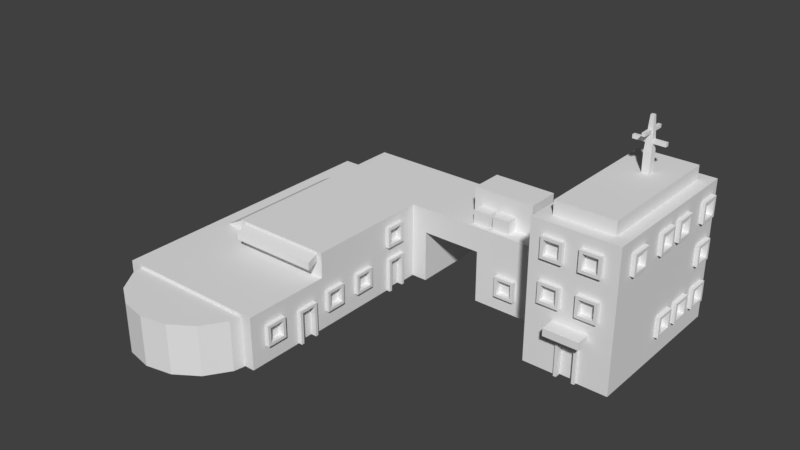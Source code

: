# Source: bigHouseA.blend  (saved by Blender 2.79.0; exported with 4.5.12 LTS)
import bpy
from mathutils import Matrix  # noqa: F401  (used for matrix-valued properties, if any)

bpy.ops.wm.read_factory_settings(use_empty=True)
scene = bpy.context.scene
scene.name = 'Scene'

# ---- collections
col_collection_1 = bpy.data.collections.new('Collection 1'); scene.collection.children.link(col_collection_1)

# ---- world
world_world = bpy.data.worlds.new('World'); scene.world = world_world
world_world.color = (0.05088, 0.05088, 0.05088)
world_world.use_sun_shadow = False
world_world.sun_shadow_jitter_overblur = 0.0
world_world.cycles.sampling_method = 'MANUAL'

# ---- meshes
me_cube_006 = bpy.data.meshes.new('Cube.006')
me_cube_006.from_pydata([(-1.0, 1.0, 0.0), (-1.0, 1.0, 2.0), (1.0, 1.0, 0.0), (1.0, 1.0, 2.0), (-1.0, -1.0, 0.0), (-1.0, -1.0, 2.0), (1.0, -1.0, 0.0), (1.0, -1.0, 2.0), (-3.325, 1.0, 0.0), (-3.325, 1.0, 2.0), (-3.325, -1.0, 2.0), (-3.325, -1.0, 0.0), (-5.961, 1.0, 0.0), (-5.961, 1.0, 2.0), (-5.961, -1.0, 2.0), (-2.909, 1.0, 2.0), (-3.325, -4.29, 2.0), (-3.325, -4.29, 0.0), (-5.961, -4.29, 2.0), (-2.909, 1.0, 0.0), (3.17, 1.0, 2.0), (3.17, 1.0, 0.0), (3.17, -1.0, 0.0), (3.17, -1.0, 2.0), (1.0, -2.416, 2.0), (1.0, -2.416, 0.0), (3.17, -2.416, 2.0), (3.17, -2.416, 0.0), (1.0, 1.818, 2.0), (1.0, 1.818, 0.0), (3.17, 1.818, 2.0), (3.17, 1.818, 0.0), (-1.0, 1.0, 1.353), (1.0, 1.0, 1.353), (1.0, -1.0, 1.353), (-1.0, -1.0, 1.353), (-3.325, 1.0, 1.353), (-3.325, -1.0, 1.353), (-5.961, 1.0, 1.353), (-5.961, -1.0, 1.353), (-3.325, -4.29, 1.353), (-5.961, -4.29, 1.353), (3.17, 1.0, 1.353), (3.17, -1.0, 1.353), (1.0, -2.416, 1.353), (3.17, -2.416, 1.353), (1.0, 1.818, 1.353), (3.17, 1.818, 1.353), (-3.325, -6.545, 1.353), (-3.325, -6.545, 0.0), (-5.961, -6.545, 1.353), (-5.961, -6.545, 0.0), (-7.338, -1.0, 1.353), (-7.338, -1.0, 0.0), (-7.338, 1.0, 0.0), (-7.338, -4.29, 1.353), (-7.338, -4.29, 0.0), (-7.338, 1.0, 1.353), (-7.338, -6.545, 1.353), (-7.338, -6.545, 0.0), (1.327, 1.0, 3.616), (1.327, -1.0, 3.616), (2.843, 1.0, 3.616), (2.843, -1.0, 3.616), (1.327, -2.089, 3.616), (2.843, -2.089, 3.616), (2.843, 1.49, 3.616), (1.327, 1.49, 3.616), (1.0, 1.0, 3.616), (1.0, -1.0, 3.616), (3.17, 1.0, 3.616), (3.17, -1.0, 3.616), (1.0, -2.416, 3.616), (3.17, -2.416, 3.616), (3.17, 1.818, 3.616), (1.0, 1.818, 3.616), (1.327, -1.0, 3.969), (2.843, -1.0, 3.969), (2.843, 1.0, 3.969), (1.327, 1.0, 3.969), (1.327, -2.089, 3.969), (2.843, -2.089, 3.969), (2.843, 1.49, 3.969), (1.327, 1.49, 3.969), (-2.909, -1.0, 0.0), (-2.909, -1.0, 2.0), (-2.909, -1.0, 1.353), (-2.909, 1.0, 1.353), (-1.348, 1.0, 2.0), (-1.348, -1.0, 2.0), (-1.348, 1.0, 1.353), (-1.348, -1.0, 1.353), (-1.348, -1.0, 0.0), (-1.348, 1.0, 0.0), (-3.529, -6.143, -0.01617), (-3.529, -6.143, 1.276), (-3.664, -6.825, -0.01617), (-3.664, -6.825, 1.276), (-4.051, -7.404, -0.01617), (-4.051, -7.404, 1.276), (-4.63, -7.791, -0.01617), (-4.63, -7.791, 1.276), (-5.313, -7.927, -0.01617), (-5.313, -7.927, 1.276), (-5.995, -7.791, -0.01617), (-5.995, -7.791, 1.276), (-6.574, -7.404, -0.01617), (-6.574, -7.404, 1.276), (-6.961, -6.825, -0.01617), (-6.961, -6.825, 1.276), (-7.097, -6.143, -0.01617), (-7.097, -6.143, 1.276), (-6.961, -5.46, -0.01617), (-6.961, -5.46, 1.276), (-6.574, -4.881, -0.01617), (-6.574, -4.881, 1.276), (-5.995, -4.494, -0.01617), (-5.995, -4.494, 1.276), (-5.313, -4.359, -0.01617), (-5.313, -4.359, 1.276), (-4.63, -4.494, -0.01617), (-4.63, -4.494, 1.276), (-4.051, -4.881, -0.01617), (-4.051, -4.881, 1.276), (-3.664, -5.46, -0.01617), (-3.664, -5.46, 1.276), (-1.771, 0.3201, 1.912), (-1.771, 0.3201, 2.791), (-0.1363, 0.3201, 1.912), (-0.1363, 0.3201, 2.791), (-1.771, -0.558, 1.912), (-1.771, -0.558, 2.791), (-0.1363, -0.558, 1.912), (-0.1363, -0.558, 2.791), (-6.773, -0.337, 0.7009), (-7.191, -0.337, 1.256), (-5.365, -0.337, 1.531), (-5.868, -0.337, 1.935), (-6.773, -3.793, 0.7009), (-7.191, -3.793, 1.256), (-5.365, -3.793, 1.531), (-5.868, -3.793, 1.935), (3.047, -1.439, 2.763), (3.047, -1.439, 3.3), (3.274, -1.514, 2.838), (3.274, -1.514, 3.224), (3.047, -1.976, 2.763), (3.047, -1.976, 3.3), (3.274, -1.901, 2.838), (3.274, -1.901, 3.224), (3.274, -1.439, 3.3), (3.274, -1.439, 2.763), (3.274, -1.976, 2.763), (3.274, -1.976, 3.3), (3.121, -1.514, 3.224), (3.121, -1.514, 2.838), (3.121, -1.901, 2.838), (3.121, -1.901, 3.224), (3.047, -0.2883, 2.763), (3.047, -0.2883, 3.3), (3.274, -0.3634, 2.838), (3.274, -0.3634, 3.224), (3.047, -0.825, 2.763), (3.047, -0.825, 3.3), (3.274, -0.75, 2.838), (3.274, -0.75, 3.224), (3.274, -0.2883, 3.3), (3.274, -0.2883, 2.763), (3.274, -0.825, 2.763), (3.274, -0.825, 3.3), (3.121, -0.3634, 3.224), (3.121, -0.3634, 2.838), (3.121, -0.75, 2.838), (3.121, -0.75, 3.224), (3.047, 0.494, 2.763), (3.047, 0.494, 3.3), (3.274, 0.4189, 2.838), (3.274, 0.4189, 3.224), (3.047, -0.04267, 2.763), (3.047, -0.04267, 3.3), (3.274, 0.03242, 2.838), (3.274, 0.03242, 3.224), (3.274, 0.494, 3.3), (3.274, 0.494, 2.763), (3.274, -0.04267, 2.763), (3.274, -0.04267, 3.3), (3.121, 0.4189, 3.224), (3.121, 0.4189, 2.838), (3.121, 0.03242, 2.838), (3.121, 0.03242, 3.224), (3.047, 1.638, 2.763), (3.047, 1.638, 3.3), (3.274, 1.563, 2.838), (3.274, 1.563, 3.224), (3.047, 1.102, 2.763), (3.047, 1.102, 3.3), (3.274, 1.177, 2.838), (3.274, 1.177, 3.224), (3.274, 1.638, 3.3), (3.274, 1.638, 2.763), (3.274, 1.102, 2.763), (3.274, 1.102, 3.3), (3.121, 1.563, 3.224), (3.121, 1.563, 2.838), (3.121, 1.177, 2.838), (3.121, 1.177, 3.224), (3.047, 1.638, 0.558), (3.047, 1.638, 1.095), (3.274, 1.563, 0.6331), (3.274, 1.563, 1.02), (3.047, 1.102, 0.558), (3.047, 1.102, 1.095), (3.274, 1.177, 0.6331), (3.274, 1.177, 1.02), (3.274, 1.638, 1.095), (3.274, 1.638, 0.558), (3.274, 1.102, 0.558), (3.274, 1.102, 1.095), (3.121, 1.563, 1.02), (3.121, 1.563, 0.6331), (3.121, 1.177, 0.6331), (3.121, 1.177, 1.02), (3.047, 0.8044, 0.558), (3.047, 0.8044, 1.095), (3.274, 0.7293, 0.6331), (3.274, 0.7293, 1.02), (3.047, 0.2677, 0.558), (3.047, 0.2677, 1.095), (3.274, 0.3428, 0.6331), (3.274, 0.3428, 1.02), (3.274, 0.8044, 1.095), (3.274, 0.8044, 0.558), (3.274, 0.2677, 0.558), (3.274, 0.2677, 1.095), (3.121, 0.7293, 1.02), (3.121, 0.7293, 0.6331), (3.121, 0.3428, 0.6331), (3.121, 0.3428, 1.02), (3.047, 0.03495, 0.558), (3.047, 0.03495, 1.095), (3.274, -0.04013, 0.6331), (3.274, -0.04013, 1.02), (3.047, -0.5017, 0.558), (3.047, -0.5017, 1.095), (3.274, -0.4267, 0.6331), (3.274, -0.4267, 1.02), (3.274, 0.03495, 1.095), (3.274, 0.03495, 0.558), (3.274, -0.5017, 0.558), (3.274, -0.5017, 1.095), (3.121, -0.04013, 1.02), (3.121, -0.04013, 0.6331), (3.121, -0.4267, 0.6331), (3.121, -0.4267, 1.02), (3.047, 1.638, 1.677), (3.047, 1.638, 2.213), (3.274, 1.563, 1.752), (3.274, 1.563, 2.138), (3.047, 1.102, 1.677), (3.047, 1.102, 2.213), (3.274, 1.177, 1.752), (3.274, 1.177, 2.138), (3.274, 1.638, 2.213), (3.274, 1.638, 1.677), (3.274, 1.102, 1.677), (3.274, 1.102, 2.213), (3.121, 1.563, 2.138), (3.121, 1.563, 1.752), (3.121, 1.177, 1.752), (3.121, 1.177, 2.138), (-3.452, -2.661, 0.4428), (-3.452, -2.661, 0.9795), (-3.224, -2.736, 0.5179), (-3.224, -2.736, 0.9044), (-3.452, -3.198, 0.4428), (-3.452, -3.198, 0.9795), (-3.224, -3.123, 0.5179), (-3.224, -3.123, 0.9044), (-3.224, -2.661, 0.9795), (-3.224, -2.661, 0.4428), (-3.224, -3.198, 0.4428), (-3.224, -3.198, 0.9795), (-3.378, -2.736, 0.9044), (-3.378, -2.736, 0.5179), (-3.378, -3.123, 0.5179), (-3.378, -3.123, 0.9044), (-3.452, -3.67, 0.4428), (-3.452, -3.67, 0.9795), (-3.224, -3.745, 0.5179), (-3.224, -3.745, 0.9044), (-3.452, -4.207, 0.4428), (-3.452, -4.207, 0.9795), (-3.224, -4.132, 0.5179), (-3.224, -4.132, 0.9044), (-3.224, -3.67, 0.9795), (-3.224, -3.67, 0.4428), (-3.224, -4.207, 0.4428), (-3.224, -4.207, 0.9795), (-3.378, -3.745, 0.9044), (-3.378, -3.745, 0.5179), (-3.378, -4.132, 0.5179), (-3.378, -4.132, 0.9044), (1.861, -2.291, 2.763), (1.861, -2.291, 3.3), (1.786, -2.519, 2.838), (1.786, -2.519, 3.224), (1.324, -2.291, 2.763), (1.324, -2.291, 3.3), (1.399, -2.519, 2.838), (1.399, -2.519, 3.224), (1.861, -2.519, 3.3), (1.861, -2.519, 2.763), (1.324, -2.519, 2.763), (1.324, -2.519, 3.3), (1.786, -2.365, 3.224), (1.786, -2.365, 2.838), (1.399, -2.365, 2.838), (1.399, -2.365, 3.224), (1.861, -2.291, 1.677), (1.861, -2.291, 2.213), (1.786, -2.519, 1.752), (1.786, -2.519, 2.138), (1.324, -2.291, 1.677), (1.324, -2.291, 2.213), (1.399, -2.519, 1.752), (1.399, -2.519, 2.138), (1.861, -2.519, 2.213), (1.861, -2.519, 1.677), (1.324, -2.519, 1.677), (1.324, -2.519, 2.213), (1.786, -2.365, 2.138), (1.786, -2.365, 1.752), (1.399, -2.365, 1.752), (1.399, -2.365, 2.138), (2.798, -2.291, 2.763), (2.798, -2.291, 3.3), (2.723, -2.519, 2.838), (2.723, -2.519, 3.224), (2.262, -2.291, 2.763), (2.262, -2.291, 3.3), (2.337, -2.519, 2.838), (2.337, -2.519, 3.224), (2.798, -2.519, 3.3), (2.798, -2.519, 2.763), (2.262, -2.519, 2.763), (2.262, -2.519, 3.3), (2.723, -2.365, 3.224), (2.723, -2.365, 2.838), (2.337, -2.365, 2.838), (2.337, -2.365, 3.224), (2.798, -2.291, 1.677), (2.798, -2.291, 2.213), (2.723, -2.519, 1.752), (2.723, -2.519, 2.138), (2.262, -2.291, 1.677), (2.262, -2.291, 2.213), (2.337, -2.519, 1.752), (2.337, -2.519, 2.138), (2.798, -2.519, 2.213), (2.798, -2.519, 1.677), (2.262, -2.519, 1.677), (2.262, -2.519, 2.213), (2.723, -2.365, 2.138), (2.723, -2.365, 1.752), (2.337, -2.365, 1.752), (2.337, -2.365, 2.138), (-3.452, -4.586, 0.0), (-3.452, -4.586, 0.8822), (-3.224, -4.661, 0.0), (-3.224, -4.661, 0.8071), (-3.452, -5.122, 0.0), (-3.452, -5.122, 0.8822), (-3.224, -5.047, 0.0), (-3.224, -5.047, 0.8071), (-3.224, -4.586, 0.8822), (-3.224, -4.586, 0.0), (-3.224, -5.122, 0.0), (-3.224, -5.122, 0.8822), (-3.378, -4.661, 0.8071), (-3.378, -4.661, 0.0), (-3.378, -5.047, 0.0), (-3.378, -5.047, 0.8071), (-3.452, -5.594, 0.4428), (-3.452, -5.594, 0.9795), (-3.224, -5.669, 0.5179), (-3.224, -5.669, 0.9044), (-3.452, -6.131, 0.4428), (-3.452, -6.131, 0.9795), (-3.224, -6.056, 0.5179), (-3.224, -6.056, 0.9044), (-3.224, -5.594, 0.9795), (-3.224, -5.594, 0.4428), (-3.224, -6.131, 0.4428), (-3.224, -6.131, 0.9795), (-3.378, -5.669, 0.9044), (-3.378, -5.669, 0.5179), (-3.378, -6.056, 0.5179), (-3.378, -6.056, 0.9044), (2.391, -2.263, -3.095e-08), (2.391, -2.263, 0.8822), (2.316, -2.491, -3.095e-08), (2.316, -2.491, 0.8071), (1.854, -2.263, -3.095e-08), (1.854, -2.263, 0.8822), (1.929, -2.491, -3.095e-08), (1.929, -2.491, 0.8071), (2.391, -2.491, 0.8822), (2.391, -2.491, -3.095e-08), (1.854, -2.491, -3.095e-08), (1.854, -2.491, 0.8822), (2.316, -2.337, 0.8071), (2.316, -2.337, -3.095e-08), (1.929, -2.337, -3.095e-08), (1.929, -2.337, 0.8071), (-3.452, -1.503, 1.223), (-3.452, -1.503, 1.759), (-3.224, -1.578, 1.298), (-3.224, -1.578, 1.684), (-3.452, -2.039, 1.223), (-3.452, -2.039, 1.759), (-3.224, -1.964, 1.298), (-3.224, -1.964, 1.684), (-3.224, -1.503, 1.759), (-3.224, -1.503, 1.223), (-3.224, -2.039, 1.223), (-3.224, -2.039, 1.759), (-3.378, -1.578, 1.684), (-3.378, -1.578, 1.298), (-3.378, -1.964, 1.298), (-3.378, -1.964, 1.684), (-3.378, -1.934, 0.8071), (-3.378, -1.934, 0.0), (-3.378, -1.548, 0.0), (-3.378, -1.548, 0.8071), (-3.224, -2.01, 0.8822), (-3.224, -2.01, 0.0), (-3.224, -1.473, 0.0), (-3.224, -1.473, 0.8822), (-3.224, -1.934, 0.8071), (-3.224, -1.934, 0.0), (-3.452, -2.01, 0.8822), (-3.452, -2.01, 0.0), (-3.224, -1.548, 0.8071), (-3.224, -1.548, 0.0), (-3.452, -1.473, 0.8822), (-3.452, -1.473, 0.0), (-0.2093, -0.8851, 0.4049), (-0.2093, -0.8851, 0.9416), (-0.2843, -1.113, 0.48), (-0.2843, -1.113, 0.8665), (-0.746, -0.8851, 0.4049), (-0.746, -0.8851, 0.9416), (-0.6709, -1.113, 0.48), (-0.6709, -1.113, 0.8665), (-0.2093, -1.113, 0.9416), (-0.2093, -1.113, 0.4049), (-0.746, -1.113, 0.4049), (-0.746, -1.113, 0.9416), (-0.2843, -0.9591, 0.8665), (-0.2843, -0.9591, 0.48), (-0.6709, -0.9591, 0.48), (-0.6709, -0.9591, 0.8665), (0.7087, -0.8851, 0.4049), (0.7087, -0.8851, 0.9416), (0.6336, -1.113, 0.48), (0.6336, -1.113, 0.8665), (0.172, -0.8851, 0.4049), (0.172, -0.8851, 0.9416), (0.2471, -1.113, 0.48), (0.2471, -1.113, 0.8665), (0.7087, -1.113, 0.9416), (0.7087, -1.113, 0.4049), (0.172, -1.113, 0.4049), (0.172, -1.113, 0.9416), (0.6336, -0.9591, 0.8665), (0.6336, -0.9591, 0.48), (0.2471, -0.9591, 0.48), (0.2471, -0.9591, 0.8665), (-5.774, -4.602, 1.654), (-5.774, -4.602, 1.847), (-5.798, -4.214, 1.785), (-5.798, -4.214, 1.977), (-3.43, -4.602, 1.654), (-3.43, -4.602, 1.847), (-3.453, -4.214, 1.785), (-3.453, -4.214, 1.977), (-1.57, -0.4437, 1.912), (-1.57, -0.4437, 2.354), (-1.123, -0.4437, 1.912), (-1.123, -0.4437, 2.354), (-1.57, -0.8656, 1.912), (-1.57, -0.8656, 2.354), (-1.123, -0.8656, 1.912), (-1.123, -0.8656, 2.354), (-1.026, -0.4437, 1.912), (-1.026, -0.4437, 2.354), (-0.5784, -0.4437, 1.912), (-0.5784, -0.4437, 2.354), (-1.026, -0.8656, 1.912), (-1.026, -0.8656, 2.354), (-0.5784, -0.8656, 1.912), (-0.5784, -0.8656, 2.354), (1.703, -2.811, 1.13), (1.703, -2.811, 1.323), (1.68, -2.322, 1.13), (1.68, -2.322, 1.323), (2.602, -2.811, 1.13), (2.602, -2.811, 1.323), (2.579, -2.322, 1.13), (2.579, -2.322, 1.323), (2.043, 0.4807, 3.916), (2.043, 0.4807, 4.489), (2.236, 0.4807, 3.916), (2.236, 0.4807, 4.489), (2.043, 0.2991, 3.916), (2.043, 0.2991, 4.489), (2.236, 0.2991, 3.916), (2.236, 0.2991, 4.489), (2.094, 0.432, 5.331), (2.184, 0.432, 5.331), (2.184, 0.3478, 5.331), (2.094, 0.3478, 5.331), (1.721, 0.3419, 4.679), (1.721, 0.3419, 4.774), (1.721, 0.4372, 4.679), (1.721, 0.4372, 4.774), (2.538, 0.3419, 4.679), (2.538, 0.3419, 4.774), (2.538, 0.4372, 4.679), (2.538, 0.4372, 4.774), (2.179, 0.02856, 4.922), (2.179, 0.02856, 5.006), (2.095, 0.02856, 4.922), (2.095, 0.02856, 5.006), (2.179, 0.7493, 4.922), (2.179, 0.7493, 5.006), (2.095, 0.7493, 4.922), (2.095, 0.7493, 5.006), (3.17, -1.912, 0.0), (1.0, -1.912, 0.0), (1.0, -1.912, 2.0), (3.17, -1.912, 2.0), (3.17, -1.912, 1.353), (1.0, -1.912, 1.353), (1.0, -1.912, 3.616), (3.17, -1.912, 3.616), (1.327, -1.701, 3.616), (2.843, -1.701, 3.616), (1.327, -1.701, 3.969), (2.843, -1.701, 3.969), (1.0, -1.48, 0.0), (1.0, -1.48, 2.0), (1.0, -1.48, 3.616), (1.327, -1.369, 3.616), (1.327, -1.369, 3.969), (3.17, -1.48, 0.0), (3.17, -1.48, 2.0), (3.17, -1.48, 1.353), (1.0, -1.48, 1.353), (3.17, -1.48, 3.616), (2.843, -1.369, 3.616), (2.843, -1.369, 3.969), (1.0, -0.7787, 2.0), (-1.0, -0.7787, 2.0), (-2.909, -0.7787, 2.0), (-3.325, -0.7787, 2.0), (-5.961, -0.7787, 2.0), (3.17, -0.7787, 0.0), (3.17, -0.7787, 2.0), (3.17, -0.7787, 1.353), (-5.961, -0.7787, 1.353), (-7.338, -0.7787, 0.0), (-7.338, -0.7787, 1.353), (1.0, -0.7787, 3.616), (3.17, -0.7787, 3.616), (1.327, -0.7787, 3.616), (2.843, -0.7787, 3.616), (1.327, -0.7787, 3.969), (2.843, -0.7787, 3.969), (-1.348, -0.7787, 2.0), (-1.0, -0.3382, 2.0), (-3.325, -0.3382, 2.0), (-5.961, -0.3382, 2.0), (3.17, -0.3382, 0.0), (-5.961, -0.3382, 1.353), (-7.338, -0.3382, 1.353), (1.0, -0.3382, 2.0), (-2.909, -0.3382, 2.0), (3.17, -0.3382, 2.0), (3.17, -0.3382, 1.353), (-7.338, -0.3382, 0.0), (1.0, -0.3382, 3.616), (3.17, -0.3382, 3.616), (1.327, -0.3382, 3.616), (2.843, -0.3382, 3.616), (1.327, -0.3382, 3.969), (2.843, -0.3382, 3.969), (-1.348, -0.3382, 2.0), (-1.0, -0.007759, 2.0), (-3.325, -0.007759, 2.0), (-5.961, -0.007759, 2.0), (3.17, -0.007759, 0.0), (-5.961, -0.007759, 1.353), (-7.338, -0.007759, 1.353), (1.0, -0.007759, 2.0), (-2.909, -0.007759, 2.0), (3.17, -0.007759, 2.0), (3.17, -0.007759, 1.353), (-7.338, -0.007759, 0.0), (1.0, -0.007759, 3.616), (3.17, -0.007759, 3.616), (1.327, -0.007759, 3.616), (2.843, -0.007759, 3.616), (1.327, -0.007759, 3.969), (2.843, -0.007759, 3.969), (-1.348, -0.007759, 2.0), (-1.0, 0.4466, 2.0), (-3.325, 0.4466, 2.0), (-5.961, 0.4466, 2.0), (3.17, 0.4466, 0.0), (-5.961, 0.4466, 1.353), (-7.338, 0.4466, 1.353), (1.0, 0.4466, 2.0), (-2.909, 0.4466, 2.0), (3.17, 0.4466, 2.0), (3.17, 0.4466, 1.353), (-7.338, 0.4466, 0.0), (1.0, 0.4466, 3.616), (3.17, 0.4466, 3.616), (1.327, 0.4466, 3.616), (2.843, 0.4466, 3.616), (1.327, 0.4466, 3.969), (2.843, 0.4466, 3.969), (-1.348, 0.4466, 2.0), (1.0, -0.4737, 2.0), (-2.909, -0.4737, 2.0), (3.17, -0.4737, 2.0), (3.17, -0.4737, 1.353), (-7.338, -0.4737, 0.0), (1.0, -0.4737, 3.616), (3.17, -0.4737, 3.616), (1.327, -0.4737, 3.616), (2.843, -0.4737, 3.616), (1.327, -0.4737, 3.969), (2.843, -0.4737, 3.969), (-1.348, -0.4737, 2.0), (-1.0, -0.4737, 2.0), (-3.325, -0.4737, 2.0), (-5.961, -0.4737, 2.0), (3.17, -0.4737, 0.0), (-5.961, -0.4737, 1.353), (-7.338, -0.4737, 1.353), (1.0, 0.3035, 2.0), (-2.909, 0.3035, 2.0), (3.17, 0.3035, 2.0), (3.17, 0.3035, 1.353), (-7.338, 0.3035, 0.0), (1.0, 0.3035, 3.616), (3.17, 0.3035, 3.616), (1.327, 0.3035, 3.616), (2.843, 0.3035, 3.616), (1.327, 0.3035, 3.969), (2.843, 0.3035, 3.969), (-1.348, 0.3035, 2.0), (-1.0, 0.3035, 2.0), (-3.325, 0.3035, 2.0), (-5.961, 0.3035, 2.0), (3.17, 0.3035, 0.0), (-5.961, 0.3035, 1.353), (-7.338, 0.3035, 1.353), (-1.0, 0.7568, 2.0), (-3.325, 0.7568, 2.0), (-5.961, 0.7568, 2.0), (3.17, 0.7568, 0.0), (-5.961, 0.7568, 1.353), (-7.338, 0.7568, 1.353), (1.0, 0.7568, 2.0), (-2.909, 0.7568, 2.0), (3.17, 0.7568, 2.0), (3.17, 0.7568, 1.353), (-7.338, 0.7568, 0.0), (1.0, 0.7568, 3.616), (3.17, 0.7568, 3.616), (1.327, 0.7568, 3.616), (2.843, 0.7568, 3.616), (1.327, 0.7568, 3.969), (2.843, 0.7568, 3.969), (-1.348, 0.7568, 2.0), (1.0, 1.15, 2.0), (1.0, 1.15, 0.0), (3.17, 1.15, 0.0), (3.17, 1.15, 2.0), (3.17, 1.15, 1.353), (1.0, 1.15, 1.353), (1.0, 1.15, 3.616), (3.17, 1.15, 3.616), (1.327, 1.09, 3.616), (2.843, 1.09, 3.616), (1.327, 1.09, 3.969), (2.843, 1.09, 3.969), (1.0, 1.601, 2.0), (3.17, 1.601, 0.0), (3.17, 1.601, 1.353), (1.0, 1.601, 1.353), (1.0, 1.601, 3.616), (1.327, 1.36, 3.616), (1.327, 1.36, 3.969), (1.0, 1.601, 0.0), (3.17, 1.601, 2.0), (3.17, 1.601, 3.616), (2.843, 1.36, 3.616), (2.843, 1.36, 3.969), (1.0, 1.0, 2.808), (1.0, -1.0, 2.808), (3.17, 1.0, 2.808), (3.17, -1.0, 2.808), (1.0, 1.818, 2.808), (3.17, 1.818, 2.808), (1.0, -2.416, 2.808), (3.17, -2.416, 2.808), (3.17, -1.912, 2.808), (1.0, -1.912, 2.808), (1.0, -1.48, 2.808), (3.17, -1.48, 2.808), (1.0, -0.7787, 2.808), (3.17, -0.7787, 2.808), (1.0, -0.3382, 2.808), (3.17, -0.3382, 2.808), (1.0, -0.007759, 2.808), (3.17, -0.007759, 2.808), (1.0, 0.4466, 2.808), (3.17, 0.4466, 2.808), (3.17, -0.4737, 2.808), (1.0, -0.4737, 2.808), (3.17, 0.3035, 2.808), (1.0, 0.3035, 2.808), (1.0, 0.7568, 2.808), (3.17, 0.7568, 2.808), (3.17, 1.15, 2.808), (1.0, 1.15, 2.808), (1.0, 1.601, 2.808), (3.17, 1.601, 2.808), (1.0, -1.0, 3.261), (3.17, 1.0, 3.261), (1.0, -2.416, 3.261), (3.17, -2.416, 3.261), (3.17, -1.912, 3.261), (1.0, -1.912, 3.261), (1.0, -1.48, 3.261), (3.17, -1.48, 3.261), (1.0, -0.7787, 3.261), (3.17, -0.7787, 3.261), (1.0, -0.3382, 3.261), (3.17, -0.3382, 3.261), (1.0, -0.007759, 3.261), (3.17, -0.007759, 3.261), (1.0, 0.4466, 3.261), (3.17, 0.4466, 3.261), (3.17, -0.4737, 3.261), (1.0, -0.4737, 3.261), (3.17, 0.3035, 3.261), (1.0, 0.3035, 3.261), (1.0, 0.7568, 3.261), (3.17, 0.7568, 3.261), (3.17, 1.15, 3.261), (1.0, 1.15, 3.261), (1.0, 1.601, 3.261), (3.17, 1.601, 3.261), (1.0, 1.0, 3.261), (3.17, -1.0, 3.261), (1.0, 1.818, 3.261), (3.17, 1.818, 3.261), (1.0, 1.0, 2.181), (3.17, -1.0, 2.181), (1.0, 1.818, 2.181), (3.17, 1.818, 2.181), (1.0, -1.0, 2.181), (3.17, 1.0, 2.181), (1.0, -2.416, 2.181), (3.17, -2.416, 2.181), (3.17, -1.912, 2.181), (1.0, -1.912, 2.181), (1.0, -1.48, 2.181), (3.17, -1.48, 2.181), (1.0, -0.7787, 2.181), (3.17, -0.7787, 2.181), (1.0, -0.3382, 2.181), (3.17, -0.3382, 2.181), (1.0, -0.007759, 2.181), (3.17, -0.007759, 2.181), (1.0, 0.4466, 2.181), (3.17, 0.4466, 2.181), (3.17, -0.4737, 2.181), (1.0, -0.4737, 2.181), (3.17, 0.3035, 2.181), (1.0, 0.3035, 2.181), (1.0, 0.7568, 2.181), (3.17, 0.7568, 2.181), (3.17, 1.15, 2.181), (1.0, 1.15, 2.181), (1.0, 1.601, 2.181), (3.17, 1.601, 2.181), (-1.0, 1.0, 1.734), (-3.325, 1.0, 1.734), (-5.961, 1.0, 1.734), (-2.909, -1.0, 1.734), (-2.909, 1.0, 1.734), (1.0, 1.0, 1.734), (1.0, -1.0, 1.734), (-1.0, -1.0, 1.734), (-3.325, -1.0, 1.734), (-5.961, -1.0, 1.734), (-3.325, -4.29, 1.734), (-5.961, -4.29, 1.734), (3.17, 1.0, 1.734), (3.17, -1.0, 1.734), (1.0, -2.416, 1.734), (3.17, -2.416, 1.734), (1.0, 1.818, 1.734), (3.17, 1.818, 1.734), (-1.348, 1.0, 1.734), (-1.348, -1.0, 1.734), (1.0, -1.912, 1.734), (3.17, -1.912, 1.734), (3.17, -1.48, 1.734), (1.0, -1.48, 1.734), (3.17, -0.7787, 1.734), (-5.961, -0.7787, 1.734), (3.17, -0.3382, 1.734), (-5.961, -0.3382, 1.734), (3.17, -0.007759, 1.734), (-5.961, -0.007759, 1.734), (3.17, 0.4466, 1.734), (-5.961, 0.4466, 1.734), (-5.961, -0.4737, 1.734), (3.17, -0.4737, 1.734), (-5.961, 0.3035, 1.734), (3.17, 0.3035, 1.734), (3.17, 0.7568, 1.734), (-5.961, 0.7568, 1.734), (3.17, 1.15, 1.734), (1.0, 1.15, 1.734), (3.17, 1.601, 1.734), (1.0, 1.601, 1.734), (1.0, 1.0, 1.039), (1.0, -1.0, 1.039), (-1.0, -1.0, 1.039), (3.17, 1.0, 1.039), (3.17, -1.0, 1.039), (1.0, -2.416, 1.039), (3.17, -2.416, 1.039), (1.0, 1.818, 1.039), (3.17, 1.818, 1.039), (-1.0, 1.0, 1.039), (-1.348, -1.0, 1.039), (-1.348, 1.0, 1.039), (3.17, -1.912, 1.039), (1.0, -1.912, 1.039), (1.0, -1.48, 1.039), (3.17, -1.48, 1.039), (3.17, -0.7787, 1.039), (3.17, -0.3382, 1.039), (3.17, -0.007759, 1.039), (3.17, 0.4466, 1.039), (3.17, -0.4737, 1.039), (3.17, 0.3035, 1.039), (3.17, 0.7568, 1.039), (1.0, 1.15, 1.039), (3.17, 1.15, 1.039), (1.0, 1.601, 1.039), (3.17, 1.601, 1.039), (1.0, 1.0, 0.6021), (1.0, -1.0, 0.6021), (-1.0, -1.0, 0.6021), (3.17, 1.0, 0.6021), (3.17, -1.0, 0.6021), (1.0, -2.416, 0.6021), (3.17, -2.416, 0.6021), (1.0, 1.818, 0.6021), (3.17, 1.818, 0.6021), (-1.348, -1.0, 0.6021), (3.17, -1.912, 0.6021), (3.17, -1.48, 0.6021), (3.17, -0.7787, 0.6021), (3.17, -0.3382, 0.6021), (3.17, -0.007759, 0.6021), (3.17, 0.4466, 0.6021), (3.17, -0.4737, 0.6021), (3.17, 0.3035, 0.6021), (3.17, 0.7568, 0.6021), (1.0, 1.15, 0.6021), (1.0, 1.601, 0.6021), (-1.0, 1.0, 0.6021), (-1.348, 1.0, 0.6021), (1.0, -1.912, 0.6021), (1.0, -1.48, 0.6021), (3.17, 1.15, 0.6021), (3.17, 1.601, 0.6021), (1.367, -2.416, 2.0), (1.367, -2.416, 0.0), (1.367, 1.818, 2.0), (1.367, 1.818, 0.0), (1.367, 1.818, 1.353), (1.367, -2.416, 1.353), (1.367, -2.416, 3.616), (1.367, 1.818, 3.616), (1.584, -2.089, 3.616), (1.584, 1.49, 3.616), (1.584, -1.0, 3.969), (1.584, 1.0, 3.969), (1.584, -2.089, 3.969), (1.584, 1.49, 3.969), (1.584, -1.701, 3.969), (1.584, -1.369, 3.969), (1.584, -0.7787, 3.969), (1.584, -0.3382, 3.969), (1.584, -0.007759, 3.969), (1.584, 0.4466, 3.969), (1.584, -0.4737, 3.969), (1.584, 0.3035, 3.969), (1.584, 0.7568, 3.969), (1.584, 1.09, 3.969), (1.584, 1.36, 3.969), (1.367, -2.416, 2.808), (1.367, 1.818, 2.808), (1.367, -2.416, 3.261), (1.367, 1.818, 3.261), (1.367, 1.818, 2.181), (1.367, -2.416, 2.181), (1.367, -2.416, 1.734), (1.367, 1.818, 1.734), (1.367, 1.818, 1.039), (1.367, -2.416, 1.039), (1.367, 1.818, 0.6021), (1.367, -2.416, 0.6021), (1.815, -2.416, 2.0), (1.815, -2.416, 0.0), (1.815, 1.818, 1.353), (1.815, -2.416, 1.353), (1.815, -2.416, 3.616), (1.897, -2.089, 3.616), (1.897, -1.0, 3.969), (1.897, -2.089, 3.969), (1.897, -1.701, 3.969), (1.897, -1.369, 3.969), (1.897, -0.7787, 3.969), (1.897, -0.3382, 3.969), (1.897, -0.007759, 3.969), (1.897, 0.4466, 3.969), (1.897, -0.4737, 3.969), (1.897, 0.3035, 3.969), (1.897, 0.7568, 3.969), (1.815, 1.818, 2.808), (1.815, 1.818, 0.0), (1.815, 1.818, 2.0), (1.815, 1.818, 3.261), (1.815, 1.818, 2.181), (1.815, -2.416, 1.734), (1.815, 1.818, 1.734), (1.815, 1.818, 1.039), (1.815, -2.416, 1.039), (1.815, 1.818, 0.6021), (1.815, -2.416, 0.6021), (1.815, 1.818, 3.616), (1.897, 1.49, 3.616), (1.897, 1.0, 3.969), (1.897, 1.49, 3.969), (1.897, 1.09, 3.969), (1.897, 1.36, 3.969), (1.815, -2.416, 2.808), (1.815, -2.416, 3.261), (1.815, -2.416, 2.181), (2.298, -2.416, 2.0), (2.298, 1.818, 1.353), (2.298, -2.416, 1.353), (2.298, -2.416, 3.616), (2.234, -2.089, 3.616), (2.234, -1.0, 3.969), (2.234, -2.089, 3.969), (2.234, -1.701, 3.969), (2.234, -1.369, 3.969), (2.234, -0.7787, 3.969), (2.234, -0.3382, 3.969), (2.234, -0.007759, 3.969), (2.234, 0.4466, 3.969), (2.234, -0.4737, 3.969), (2.234, 0.3035, 3.969), (2.234, 0.7568, 3.969), (2.298, 1.818, 2.808), (2.298, 1.818, 3.261), (2.298, 1.818, 2.181), (2.298, -2.416, 1.734), (2.298, 1.818, 1.734), (2.298, 1.818, 1.039), (2.298, -2.416, 1.039), (2.298, 1.818, 0.6021), (2.298, 1.818, 0.0), (2.298, 1.818, 2.0), (2.298, 1.818, 3.616), (2.234, 1.49, 3.616), (2.234, 1.0, 3.969), (2.234, 1.49, 3.969), (2.234, 1.09, 3.969), (2.234, 1.36, 3.969), (2.298, -2.416, 2.808), (2.298, -2.416, 3.261), (2.298, -2.416, 2.181), (2.763, -2.416, 2.0), (2.763, -2.416, 0.0), (2.763, 1.818, 1.353), (2.763, -2.416, 1.353), (2.763, -2.416, 3.616), (2.558, -2.089, 3.616), (2.558, -1.0, 3.969), (2.558, -2.089, 3.969), (2.558, -1.701, 3.969), (2.558, -1.369, 3.969), (2.558, -0.7787, 3.969), (2.558, -0.3382, 3.969), (2.558, -0.007759, 3.969), (2.558, 0.4466, 3.969), (2.558, -0.4737, 3.969), (2.558, 0.3035, 3.969), (2.558, 0.7568, 3.969), (2.763, 1.818, 2.808), (2.763, 1.818, 3.261), (2.763, 1.818, 2.181), (2.763, -2.416, 1.734), (2.763, 1.818, 1.734), (2.763, 1.818, 1.039), (2.763, -2.416, 1.039), (2.763, 1.818, 0.6021), (2.763, -2.416, 0.6021), (2.763, 1.818, 0.0), (2.763, 1.818, 2.0), (2.763, 1.818, 3.616), (2.558, 1.49, 3.616), (2.558, 1.0, 3.969), (2.558, 1.49, 3.969), (2.558, 1.09, 3.969), (2.558, 1.36, 3.969), (2.763, -2.416, 2.808), (2.763, -2.416, 3.261), (2.763, -2.416, 2.181), (-0.7069, 1.0, 0.0), (-0.7069, 1.0, 2.0), (-0.7069, -1.0, 0.0), (-0.7069, -1.0, 2.0), (-0.7069, -1.0, 1.353), (-0.7069, 1.0, 1.353), (-0.7069, -0.7787, 2.0), (-0.7069, -0.3382, 2.0), (-0.7069, -0.007759, 2.0), (-0.7069, 0.4466, 2.0), (-0.7069, -0.4737, 2.0), (-0.7069, 0.3035, 2.0), (-0.7069, 0.7568, 2.0), (-0.7069, -1.0, 1.734), (-0.7069, 1.0, 1.734), (-0.7069, 1.0, 1.039), (-0.7069, -1.0, 1.039), (-0.7069, -1.0, 0.6021), (-0.7069, 1.0, 0.6021), (-0.2403, 1.0, 2.0), (-0.2403, -1.0, 0.0), (-0.2403, 1.0, 1.353), (-0.2403, 1.0, 1.734), (-0.2403, 1.0, 1.039), (-0.2403, 1.0, 0.6021), (-0.2403, 1.0, 0.0), (-0.2403, -1.0, 2.0), (-0.2403, -1.0, 1.353), (-0.2403, -0.7787, 2.0), (-0.2403, -0.3382, 2.0), (-0.2403, -0.007759, 2.0), (-0.2403, 0.4466, 2.0), (-0.2403, -0.4737, 2.0), (-0.2403, 0.3035, 2.0), (-0.2403, 0.7568, 2.0), (-0.2403, -1.0, 1.734), (-0.2403, -1.0, 1.039), (-0.2403, -1.0, 0.6021), (0.2091, 1.0, 2.0), (0.2091, -1.0, 0.0), (0.2091, 1.0, 1.353), (0.2091, 1.0, 1.734), (0.2091, 1.0, 1.039), (0.2091, 1.0, 0.6021), (0.2091, 1.0, 0.0), (0.2091, -1.0, 2.0), (0.2091, -1.0, 1.353), (0.2091, -0.7787, 2.0), (0.2091, -0.3382, 2.0), (0.2091, -0.007759, 2.0), (0.2091, 0.4466, 2.0), (0.2091, -0.4737, 2.0), (0.2091, 0.3035, 2.0), (0.2091, 0.7568, 2.0), (0.2091, -1.0, 1.734), (0.2091, -1.0, 1.039), (0.2091, -1.0, 0.6021), (0.6893, 1.0, 2.0), (0.6893, -1.0, 0.0), (0.6893, 1.0, 1.353), (0.6893, 1.0, 1.734), (0.6893, 1.0, 1.039), (0.6893, 1.0, 0.6021), (0.6893, 1.0, 0.0), (0.6893, -1.0, 2.0), (0.6893, -1.0, 1.353), (0.6893, -0.7787, 2.0), (0.6893, -0.3382, 2.0), (0.6893, -0.007759, 2.0), (0.6893, 0.4466, 2.0), (0.6893, -0.4737, 2.0), (0.6893, 0.3035, 2.0), (0.6893, 0.7568, 2.0), (0.6893, -1.0, 1.734), (0.6893, -1.0, 1.039), (0.6893, -1.0, 0.6021), (-1.0, 1.0, 0.8935), (-1.348, 1.0, 0.8935), (1.0, -1.912, 0.8935), (1.0, -1.48, 0.8935), (3.17, 1.601, 0.8935), (1.0, 1.0, 0.8935), (1.0, -1.0, 0.8935), (-1.0, -1.0, 0.8935), (3.17, -1.0, 0.8935), (1.0, -2.416, 0.8935), (3.17, -2.416, 0.8935), (1.0, 1.818, 0.8935), (3.17, 1.818, 0.8935), (-1.348, -1.0, 0.8935), (3.17, -1.912, 0.8935), (3.17, -1.48, 0.8935), (3.17, -0.7787, 0.8935), (3.17, -0.4737, 0.8935), (1.0, 1.15, 0.8935), (1.0, 1.601, 0.8935), (1.367, -2.416, 0.8935), (1.367, 1.818, 0.8935), (1.815, -2.416, 0.8935), (1.815, 1.818, 0.8935), (2.298, -2.416, 0.8935), (2.298, 1.818, 0.8935), (2.763, -2.416, 0.8935), (2.763, 1.818, 0.8935), (-0.7069, -1.0, 0.8935), (-0.7069, 1.0, 0.8935), (-0.2403, -1.0, 0.8935), (-0.2403, 1.0, 0.8935), (0.2091, -1.0, 0.8935), (0.2091, 1.0, 0.8935), (0.6893, -1.0, 0.8935), (0.6893, 1.0, 0.8935), (1.0, 1.0, 0.4458), (1.0, -1.0, 0.4458), (-1.0, -1.0, 0.4458), (3.17, 1.0, 0.4458), (3.17, -1.0, 0.4458), (1.0, -2.416, 0.4458), (3.17, -2.416, 0.4458), (1.0, 1.818, 0.4458), (3.17, 1.818, 0.4458), (-1.348, -1.0, 0.4458), (3.17, -1.912, 0.4458), (3.17, -1.48, 0.4458), (3.17, -0.7787, 0.4458), (3.17, -0.3382, 0.4458), (3.17, -0.007759, 0.4458), (3.17, 0.4466, 0.4458), (3.17, -0.4737, 0.4458), (3.17, 0.3035, 0.4458), (3.17, 0.7568, 0.4458), (1.0, 1.15, 0.4458), (1.0, 1.601, 0.4458), (-1.0, 1.0, 0.4458), (-1.348, 1.0, 0.4458), (1.0, -1.912, 0.4458), (1.0, -1.48, 0.4458), (3.17, 1.15, 0.4458), (3.17, 1.601, 0.4458), (1.367, 1.818, 0.4458), (1.367, -2.416, 0.4458), (1.815, 1.818, 0.4458), (1.815, -2.416, 0.4458), (2.298, 1.818, 0.4458), (2.763, 1.818, 0.4458), (2.763, -2.416, 0.4458), (-0.7069, 1.0, 0.4458), (-0.7069, -1.0, 0.4458), (-0.2403, -1.0, 0.4458), (-0.2403, 1.0, 0.4458), (0.2091, -1.0, 0.4458), (0.2091, 1.0, 0.4458), (0.6893, -1.0, 0.4458), (0.6893, 1.0, 0.4458), (1.0, 1.0, 0.843), (1.0, -1.0, 0.843), (-1.0, -1.0, 0.843), (3.17, -1.0, 0.843), (1.0, -2.416, 0.843), (3.17, -2.416, 0.843), (1.0, 1.818, 0.843), (3.17, 1.818, 0.843), (-1.348, -1.0, 0.843), (3.17, -1.912, 0.843), (3.17, -1.48, 0.843), (3.17, -0.7787, 0.843), (3.17, -0.4737, 0.843), (1.0, 1.15, 0.843), (1.0, 1.601, 0.843), (1.367, 1.818, 0.843), (1.815, 1.818, 0.843), (2.298, 1.818, 0.843), (2.763, 1.818, 0.843), (-0.7069, -1.0, 0.843), (-0.7069, 1.0, 0.843), (-0.2403, -1.0, 0.843), (-0.2403, 1.0, 0.843), (0.2091, -1.0, 0.843), (0.2091, 1.0, 0.843), (0.6893, -1.0, 0.843), (0.6893, 1.0, 0.843), (-1.0, 1.0, 0.843), (-1.348, 1.0, 0.843), (1.0, -1.912, 0.843), (1.0, -1.48, 0.843), (3.17, 1.601, 0.843), (1.367, -2.416, 0.843), (1.815, -2.416, 0.843), (2.298, -2.416, 0.843), (2.763, -2.416, 0.843), (2.356, -2.416, 0.0), (2.356, -2.416, 1.353), (2.356, -2.416, 1.734), (2.356, -2.416, 1.039), (2.356, -2.416, 0.6021), (2.356, -2.416, 0.8935), (2.356, -2.416, 0.4458), (2.356, -2.416, 0.843), (1.892, 1.818, 0.0), (1.892, 1.818, 2.0), (1.892, 1.818, 3.616), (1.95, 1.49, 3.616), (1.95, 1.0, 3.969), (1.95, 1.49, 3.969), (1.95, 1.09, 3.969), (1.95, 1.36, 3.969), (1.892, -2.416, 2.808), (1.892, -2.416, 3.261), (1.892, -2.416, 2.181), (1.892, -2.416, 2.0), (1.892, -2.416, 0.0), (1.892, 1.818, 1.353), (1.892, -2.416, 1.353), (1.892, -2.416, 3.616), (1.95, -2.089, 3.616), (1.95, -1.0, 3.969), (1.95, -2.089, 3.969), (1.95, -1.701, 3.969), (1.95, -1.369, 3.969), (1.95, -0.7787, 3.969), (1.95, -0.3382, 3.969), (1.95, -0.007759, 3.969), (1.95, 0.4466, 3.969), (1.95, -0.4737, 3.969), (1.95, 0.3035, 3.969), (1.95, 0.7568, 3.969), (1.892, 1.818, 2.808), (1.892, 1.818, 3.261), (1.892, 1.818, 2.181), (1.892, -2.416, 1.734), (1.892, 1.818, 1.734), (1.892, 1.818, 1.039), (1.892, -2.416, 1.039), (1.892, 1.818, 0.6021), (1.892, -2.416, 0.6021), (1.892, 1.818, 0.8935), (1.892, -2.416, 0.8935), (1.892, -2.416, 0.4458), (1.892, 1.818, 0.4458), (1.892, 1.818, 0.843), (1.892, -2.416, 0.843), (-2.909, 1.0, 0.4794), (-3.325, -1.0, 0.4794), (-2.909, -1.0, 0.4794), (-3.325, -4.29, 0.4794), (-3.325, 1.0, 0.4794), (-5.961, 1.0, 0.4794), (-3.325, -6.545, 0.4794), (-5.961, -6.545, 0.4794), (-7.338, -1.0, 0.4794), (-7.338, -4.29, 0.4794), (-7.338, 1.0, 0.4794), (-7.338, -6.545, 0.4794), (-7.338, -0.7787, 0.4794), (-7.338, -0.3382, 0.4794), (-7.338, -0.007759, 0.4794), (-7.338, 0.4466, 0.4794), (-7.338, -0.4737, 0.4794), (-7.338, 0.3035, 0.4794), (-7.338, 0.7568, 0.4794), (-2.909, 1.0, 0.9457), (-3.325, 1.0, 0.9457), (-5.961, 1.0, 0.9457), (-7.338, 1.0, 0.9457), (-3.325, -1.0, 0.9457), (-2.909, -1.0, 0.9457), (-3.325, -4.29, 0.9457), (-3.325, -6.545, 0.9457), (-5.961, -6.545, 0.9457), (-7.338, -1.0, 0.9457), (-7.338, -4.29, 0.9457), (-7.338, -6.545, 0.9457), (-7.338, -0.7787, 0.9457), (-7.338, -0.3382, 0.9457), (-7.338, -0.007759, 0.9457), (-7.338, 0.4466, 0.9457), (-7.338, -0.4737, 0.9457), (-7.338, 0.3035, 0.9457), (-7.338, 0.7568, 0.9457), (-3.325, -6.077, 0.0), (-5.961, -6.077, 1.353), (-3.325, -6.077, 1.353), (-7.338, -6.077, 0.0), (-7.338, -6.077, 1.353), (-7.338, -6.077, 0.4794), (-3.325, -6.077, 0.4794), (-7.338, -6.077, 0.9457), (-3.325, -6.077, 0.9457), (-3.325, -5.625, 1.353), (-7.338, -5.625, 0.0), (-3.325, -5.625, 0.0), (-5.961, -5.625, 1.353), (-7.338, -5.625, 1.353), (-7.338, -5.625, 0.4794), (-3.325, -5.625, 0.4794), (-7.338, -5.625, 0.9457), (-3.325, -5.625, 0.9457), (-3.325, -5.078, 1.353), (-7.338, -5.078, 0.0), (-3.325, -5.078, 0.0), (-5.961, -5.078, 1.353), (-7.338, -5.078, 1.353), (-7.338, -5.078, 0.4794), (-3.325, -5.078, 0.4794), (-7.338, -5.078, 0.9457), (-3.325, -5.078, 0.9457), (-3.325, -4.635, 1.353), (-7.338, -4.635, 0.0), (-3.325, -4.635, 0.0), (-5.961, -4.635, 1.353), (-7.338, -4.635, 1.353), (-7.338, -4.635, 0.4794), (-3.325, -4.635, 0.4794), (-7.338, -4.635, 0.9457), (-3.325, -4.635, 0.9457), (-5.961, -4.159, 2.0), (-3.325, -4.159, 2.0), (-3.325, -4.159, 0.0), (-3.325, -4.159, 1.353), (-5.961, -4.159, 1.353), (-7.338, -4.159, 0.0), (-7.338, -4.159, 1.353), (-5.961, -4.159, 1.734), (-3.325, -4.159, 1.734), (-7.338, -4.159, 0.4794), (-3.325, -4.159, 0.4794), (-7.338, -4.159, 0.9457), (-3.325, -4.159, 0.9457), (-3.325, -2.716, 2.0), (-3.325, -2.716, 0.0), (-5.961, -2.716, 2.0), (-3.325, -2.716, 1.353), (-5.961, -2.716, 1.353), (-7.338, -2.716, 0.0), (-7.338, -2.716, 1.353), (-5.961, -2.716, 1.734), (-3.325, -2.716, 1.734), (-7.338, -2.716, 0.4794), (-3.325, -2.716, 0.4794), (-7.338, -2.716, 0.9457), (-3.325, -2.716, 0.9457), (-5.961, -3.157, 2.0), (-3.325, -3.157, 1.353), (-5.961, -3.157, 1.353), (-7.338, -3.157, 0.0), (-7.338, -3.157, 1.353), (-5.961, -3.157, 1.734), (-3.325, -3.157, 1.734), (-7.338, -3.157, 0.4794), (-3.325, -3.157, 0.4794), (-7.338, -3.157, 0.9457), (-3.325, -3.157, 0.9457), (-3.325, -3.157, 2.0), (-3.325, -3.157, 0.0), (-5.961, -3.708, 2.0), (-3.325, -3.708, 1.353), (-5.961, -3.708, 1.353), (-7.338, -3.708, 0.0), (-7.338, -3.708, 1.353), (-5.961, -3.708, 1.734), (-3.325, -3.708, 1.734), (-7.338, -3.708, 0.4794), (-3.325, -3.708, 0.4794), (-7.338, -3.708, 0.9457), (-3.325, -3.708, 0.9457), (-3.325, -3.708, 2.0), (-3.325, -3.708, 0.0), (-3.325, -1.973, 2.0), (-3.325, -1.973, 0.0), (-5.961, -1.973, 2.0), (-3.325, -1.973, 1.353), (-5.961, -1.973, 1.353), (-7.338, -1.973, 0.0), (-7.338, -1.973, 1.353), (-5.961, -1.973, 1.734), (-3.325, -1.973, 1.734), (-7.338, -1.973, 0.4794), (-3.325, -1.973, 0.4794), (-7.338, -1.973, 0.9457), (-3.325, -1.973, 0.9457), (-3.325, -1.52, 2.0), (-3.325, -1.52, 0.0), (-5.961, -1.52, 2.0), (-3.325, -1.52, 1.353), (-5.961, -1.52, 1.353), (-7.338, -1.52, 0.0), (-7.338, -1.52, 1.353), (-5.961, -1.52, 1.734), (-3.325, -1.52, 1.734), (-7.338, -1.52, 0.4794), (-3.325, -1.52, 0.4794), (-7.338, -1.52, 0.9457), (-3.325, -1.52, 0.9457), (-3.325, -1.0, 0.8473), (-2.909, -1.0, 0.8473), (-3.325, -6.545, 0.8473), (-5.961, -6.545, 0.8473), (-7.338, -1.0, 0.8473), (-7.338, -4.29, 0.8473), (-7.338, -6.545, 0.8473), (-7.338, -0.7787, 0.8473), (-7.338, -0.3382, 0.8473), (-7.338, -0.007759, 0.8473), (-7.338, 0.4466, 0.8473), (-7.338, -0.4737, 0.8473), (-7.338, 0.3035, 0.8473), (-7.338, 0.7568, 0.8473), (-2.909, 1.0, 0.8473), (-3.325, 1.0, 0.8473), (-5.961, 1.0, 0.8473), (-7.338, 1.0, 0.8473), (-3.325, -6.077, 0.8473), (-7.338, -6.077, 0.8473), (-7.338, -5.625, 0.8473), (-7.338, -5.078, 0.8473), (-7.338, -4.635, 0.8473), (-7.338, -4.159, 0.8473), (-7.338, -2.716, 0.8473), (-3.325, -2.716, 0.8473), (-7.338, -3.157, 0.8473), (-7.338, -3.708, 0.8473), (-3.325, -1.973, 0.8473), (-7.338, -1.973, 0.8473), (-7.338, -1.52, 0.8473), (-3.325, -1.52, 0.8473), (-2.909, 1.0, 1.254), (-3.325, 1.0, 1.254), (-5.961, 1.0, 1.254), (-7.338, 1.0, 1.254), (-3.325, -1.0, 1.254), (-2.909, -1.0, 1.254), (-3.325, -4.29, 1.254), (-3.325, -6.545, 1.254), (-5.961, -6.545, 1.254), (-7.338, -1.0, 1.254), (-7.338, -4.29, 1.254), (-7.338, -6.545, 1.254), (-7.338, -0.7787, 1.254), (-7.338, -0.3382, 1.254), (-7.338, -0.007759, 1.254), (-7.338, 0.4466, 1.254), (-7.338, -0.4737, 1.254), (-7.338, 0.3035, 1.254), (-7.338, 0.7568, 1.254), (-7.338, -6.077, 1.254), (-3.325, -6.077, 1.254), (-3.325, -5.625, 1.254), (-7.338, -5.625, 1.254), (-7.338, -5.078, 1.254), (-3.325, -5.078, 1.254), (-3.325, -4.635, 1.254), (-7.338, -4.635, 1.254), (-7.338, -4.159, 1.254), (-3.325, -4.159, 1.254), (-3.325, -2.716, 1.254), (-7.338, -2.716, 1.254), (-3.325, -3.157, 1.254), (-7.338, -3.157, 1.254), (-3.325, -3.708, 1.254), (-7.338, -3.708, 1.254), (-7.338, -1.973, 1.254), (-3.325, -1.973, 1.254), (-3.325, -1.52, 1.254), (-7.338, -1.52, 1.254), (-3.325, -4.29, 0.8571), (-3.325, -5.625, 0.8571), (-3.325, -5.078, 0.8571), (-3.325, -4.635, 0.8571), (-3.325, -4.159, 0.8571)], [], [(1104, 1101, 3, 807), (765, 768, 68, 694), (1057, 1047, 5, 809), (1285, 19, 8, 1289), (1056, 1045, 1, 670), (1177, 0, 93, 1178), (670, 1, 88, 687), (677, 15, 9, 671), (805, 85, 10, 810), (839, 672, 13, 804), (1289, 8, 12, 1290), (671, 9, 13, 672), (1360, 1359, 18, 16), (812, 16, 18, 813), (1353, 41, 55, 1354), (1367, 1360, 16, 812), (809, 5, 89, 821), (826, 568, 23, 815), (843, 700, 28, 818), (846, 35, 91, 854), (802, 32, 90, 820), (1189, 1008, 27, 1162), (1179, 539, 25, 1161), (823, 541, 26, 817), (763, 743, 70, 682), (1028, 1034, 30, 819), (1182, 701, 31, 1164), (750, 742, 69, 573), (842, 702, 47, 819), (1029, 1009, 47, 852), (856, 542, 45, 850), (822, 543, 44, 816), (1027, 1010, 45, 817), (869, 703, 46, 851), (860, 569, 43, 848), (1497, 1362, 40, 1475), (1366, 1363, 41, 813), (687, 88, 15, 677), (803, 36, 38, 804), (821, 89, 85, 805), (1474, 86, 37, 1473), (806, 87, 36, 803), (1060, 1048, 35, 846), (1105, 1103, 33, 844), (1476, 48, 50, 1477), (1325, 1324, 50, 48), (1489, 1325, 48, 1476), (1477, 50, 58, 1480), (1368, 1364, 56, 1294), (1487, 675, 57, 1472), (1328, 1326, 59, 1296), (674, 38, 57, 675), (1290, 12, 54, 1295), (820, 90, 87, 806), (1428, 39, 52, 1430), (684, 62, 78, 686), (546, 64, 80, 548), (907, 67, 83, 911), (926, 770, 75, 905), (747, 744, 72, 544), (767, 771, 74, 709), (1042, 745, 73, 1011), (749, 769, 71, 559), (683, 60, 68, 681), (576, 63, 71, 574), (906, 64, 72, 904), (553, 61, 69, 552), (547, 65, 73, 545), (1036, 66, 74, 1035), (705, 67, 75, 704), (697, 62, 70, 695), (1017, 1013, 77, 578), (912, 548, 80, 910), (1040, 711, 82, 1038), (696, 60, 79, 698), (560, 63, 77, 561), (1012, 65, 81, 1014), (575, 61, 76, 577), (710, 66, 82, 711), (1469, 87, 86, 1474), (87, 90, 91, 86), (1165, 1178, 93, 92), (94, 95, 97, 96), (96, 97, 99, 98), (98, 99, 101, 100), (100, 101, 103, 102), (102, 103, 105, 104), (104, 105, 107, 106), (106, 107, 109, 108), (108, 109, 111, 110), (110, 111, 113, 112), (112, 113, 115, 114), (114, 115, 117, 116), (116, 117, 119, 118), (118, 119, 121, 120), (120, 121, 123, 122), (97, 95, 125, 123, 121, 119, 117, 115, 113, 111, 109, 107, 105, 103, 101, 99), (122, 123, 125, 124), (124, 125, 95, 94), (126, 127, 129, 128), (128, 129, 133, 132), (132, 133, 131, 130), (130, 131, 127, 126), (134, 135, 137, 136), (133, 129, 127, 131), (140, 141, 139, 138), (141, 137, 135, 139), (142, 143, 150, 151), (149, 148, 156, 157), (152, 153, 147, 146), (151, 152, 146, 142), (153, 150, 143, 147), (145, 144, 151, 150), (144, 148, 152, 151), (149, 145, 150, 153), (148, 149, 153, 152), (155, 154, 157, 156), (148, 144, 155, 156), (145, 149, 157, 154), (144, 145, 154, 155), (158, 159, 166, 167), (165, 164, 172, 173), (168, 169, 163, 162), (167, 168, 162, 158), (169, 166, 159, 163), (161, 160, 167, 166), (160, 164, 168, 167), (165, 161, 166, 169), (164, 165, 169, 168), (171, 170, 173, 172), (164, 160, 171, 172), (161, 165, 173, 170), (160, 161, 170, 171), (174, 175, 182, 183), (181, 180, 188, 189), (184, 185, 179, 178), (183, 184, 178, 174), (185, 182, 175, 179), (177, 176, 183, 182), (176, 180, 184, 183), (181, 177, 182, 185), (180, 181, 185, 184), (187, 186, 189, 188), (180, 176, 187, 188), (177, 181, 189, 186), (176, 177, 186, 187), (190, 191, 198, 199), (197, 196, 204, 205), (200, 201, 195, 194), (199, 200, 194, 190), (201, 198, 191, 195), (193, 192, 199, 198), (192, 196, 200, 199), (197, 193, 198, 201), (196, 197, 201, 200), (203, 202, 205, 204), (196, 192, 203, 204), (193, 197, 205, 202), (192, 193, 202, 203), (206, 207, 214, 215), (213, 212, 220, 221), (216, 217, 211, 210), (215, 216, 210, 206), (217, 214, 207, 211), (209, 208, 215, 214), (208, 212, 216, 215), (213, 209, 214, 217), (212, 213, 217, 216), (219, 218, 221, 220), (212, 208, 219, 220), (209, 213, 221, 218), (208, 209, 218, 219), (222, 223, 230, 231), (229, 228, 236, 237), (232, 233, 227, 226), (231, 232, 226, 222), (233, 230, 223, 227), (225, 224, 231, 230), (224, 228, 232, 231), (229, 225, 230, 233), (228, 229, 233, 232), (235, 234, 237, 236), (228, 224, 235, 236), (225, 229, 237, 234), (224, 225, 234, 235), (238, 239, 246, 247), (245, 244, 252, 253), (248, 249, 243, 242), (247, 248, 242, 238), (249, 246, 239, 243), (241, 240, 247, 246), (240, 244, 248, 247), (245, 241, 246, 249), (244, 245, 249, 248), (251, 250, 253, 252), (244, 240, 251, 252), (241, 245, 253, 250), (240, 241, 250, 251), (254, 255, 262, 263), (261, 260, 268, 269), (264, 265, 259, 258), (263, 264, 258, 254), (265, 262, 255, 259), (257, 256, 263, 262), (256, 260, 264, 263), (261, 257, 262, 265), (260, 261, 265, 264), (267, 266, 269, 268), (260, 256, 267, 268), (257, 261, 269, 266), (256, 257, 266, 267), (270, 271, 278, 279), (277, 276, 284, 285), (280, 281, 275, 274), (279, 280, 274, 270), (281, 278, 271, 275), (273, 272, 279, 278), (272, 276, 280, 279), (277, 273, 278, 281), (276, 277, 281, 280), (283, 282, 285, 284), (276, 272, 283, 284), (273, 277, 285, 282), (272, 273, 282, 283), (286, 287, 294, 295), (293, 292, 300, 301), (296, 297, 291, 290), (295, 296, 290, 286), (297, 294, 287, 291), (289, 288, 295, 294), (288, 292, 296, 295), (293, 289, 294, 297), (292, 293, 297, 296), (299, 298, 301, 300), (292, 288, 299, 300), (289, 293, 301, 298), (288, 289, 298, 299), (302, 303, 310, 311), (309, 308, 316, 317), (312, 313, 307, 306), (311, 312, 306, 302), (313, 310, 303, 307), (305, 304, 311, 310), (304, 308, 312, 311), (309, 305, 310, 313), (308, 309, 313, 312), (315, 314, 317, 316), (308, 304, 315, 316), (305, 309, 317, 314), (304, 305, 314, 315), (318, 319, 326, 327), (325, 324, 332, 333), (328, 329, 323, 322), (327, 328, 322, 318), (329, 326, 319, 323), (321, 320, 327, 326), (320, 324, 328, 327), (325, 321, 326, 329), (324, 325, 329, 328), (331, 330, 333, 332), (324, 320, 331, 332), (321, 325, 333, 330), (320, 321, 330, 331), (334, 335, 342, 343), (341, 340, 348, 349), (344, 345, 339, 338), (343, 344, 338, 334), (345, 342, 335, 339), (337, 336, 343, 342), (336, 340, 344, 343), (341, 337, 342, 345), (340, 341, 345, 344), (347, 346, 349, 348), (340, 336, 347, 348), (337, 341, 349, 346), (336, 337, 346, 347), (350, 351, 358, 359), (357, 356, 364, 365), (360, 361, 355, 354), (359, 360, 354, 350), (361, 358, 351, 355), (353, 352, 359, 358), (352, 356, 360, 359), (357, 353, 358, 361), (356, 357, 361, 360), (363, 362, 365, 364), (356, 352, 363, 364), (353, 357, 365, 362), (352, 353, 362, 363), (366, 367, 374, 375), (373, 372, 380, 381), (376, 377, 371, 370), (398, 399, 406, 407), (377, 374, 367, 371), (369, 368, 375, 374), (408, 409, 403, 402), (373, 369, 374, 377), (372, 373, 377, 376), (379, 378, 381, 380), (405, 404, 412, 413), (369, 373, 381, 378), (368, 369, 378, 379), (382, 383, 390, 391), (389, 388, 396, 397), (392, 393, 387, 386), (391, 392, 386, 382), (393, 390, 383, 387), (385, 384, 391, 390), (384, 388, 392, 391), (389, 385, 390, 393), (388, 389, 393, 392), (395, 394, 397, 396), (388, 384, 395, 396), (385, 389, 397, 394), (384, 385, 394, 395), (409, 406, 399, 403), (401, 400, 407, 406), (405, 401, 406, 409), (404, 405, 409, 408), (411, 410, 413, 412), (401, 405, 413, 410), (400, 401, 410, 411), (414, 415, 422, 423), (421, 420, 428, 429), (424, 425, 419, 418), (423, 424, 418, 414), (425, 422, 415, 419), (417, 416, 423, 422), (416, 420, 424, 423), (421, 417, 422, 425), (420, 421, 425, 424), (427, 426, 429, 428), (420, 416, 427, 428), (417, 421, 429, 426), (416, 417, 426, 427), (456, 457, 451, 450), (453, 452, 460, 461), (446, 447, 454, 455), (443, 442, 433, 432), (442, 438, 430, 433), (432, 433, 430, 431), (439, 438, 434, 435), (438, 442, 437, 434), (442, 443, 436, 437), (434, 437, 444, 440), (435, 434, 440, 441), (438, 439, 431, 430), (445, 444, 437, 436), (455, 456, 450, 446), (457, 454, 447, 451), (449, 448, 455, 454), (448, 452, 456, 455), (453, 449, 454, 457), (452, 453, 457, 456), (459, 458, 461, 460), (452, 448, 459, 460), (449, 453, 461, 458), (448, 449, 458, 459), (472, 473, 467, 466), (469, 468, 476, 477), (462, 463, 470, 471), (471, 472, 466, 462), (473, 470, 463, 467), (465, 464, 471, 470), (464, 468, 472, 471), (469, 465, 470, 473), (468, 469, 473, 472), (475, 474, 477, 476), (468, 464, 475, 476), (465, 469, 477, 474), (464, 465, 474, 475), (478, 479, 481, 480), (480, 484, 482, 478), (484, 485, 483, 482), (482, 483, 479, 478), (504, 508, 506, 502), (485, 481, 479, 483), (488, 489, 493, 492), (492, 493, 491, 490), (490, 491, 487, 486), (493, 489, 487, 491), (502, 503, 505, 504), (496, 497, 501, 500), (500, 501, 499, 498), (498, 499, 495, 494), (501, 497, 495, 499), (508, 509, 507, 506), (506, 507, 503, 502), (509, 505, 503, 507), (510, 511, 513, 512), (512, 513, 517, 516), (516, 517, 515, 514), (514, 515, 511, 510), (513, 511, 518, 519), (520, 519, 518, 521), (511, 515, 521, 518), (517, 513, 519, 520), (515, 517, 520, 521), (522, 523, 525, 524), (524, 525, 529, 528), (528, 529, 527, 526), (526, 527, 523, 522), (524, 528, 526, 522), (529, 525, 523, 527), (530, 531, 533, 532), (532, 533, 537, 536), (536, 537, 535, 534), (534, 535, 531, 530), (532, 536, 534, 530), (537, 533, 531, 535), (65, 547, 549, 81), (913, 554, 548, 912), (560, 547, 545, 559), (64, 546, 544, 72), (745, 746, 545, 73), (748, 747, 544, 552), (553, 546, 548, 554), (825, 558, 543, 822), (859, 557, 542, 856), (824, 556, 541, 823), (1180, 550, 539, 1179), (1157, 6, 550, 1180), (815, 23, 556, 824), (848, 43, 557, 859), (808, 34, 558, 825), (61, 553, 554, 76), (742, 748, 552, 69), (63, 560, 559, 71), (908, 76, 554, 913), (547, 560, 561, 549), (546, 553, 552, 544), (746, 749, 559, 545), (641, 575, 577, 643), (1021, 1017, 578, 644), (642, 576, 574, 640), (61, 575, 573, 69), (63, 576, 578, 77), (39, 570, 572, 52), (1478, 52, 572, 1481), (89, 579, 564, 85), (864, 637, 569, 860), (759, 750, 573, 639), (769, 751, 574, 71), (835, 636, 568, 826), (10, 565, 566, 14), (811, 14, 566, 827), (85, 564, 565, 10), (5, 563, 579, 89), (1047, 1050, 563, 5), (830, 606, 588, 828), (754, 752, 591, 609), (862, 607, 589, 861), (612, 594, 592, 610), (1019, 1018, 596, 614), (611, 593, 595, 613), (641, 593, 591, 639), (642, 594, 596, 644), (650, 584, 585, 651), (1485, 651, 585, 1482), (645, 597, 587, 635), (758, 753, 592, 640), (647, 581, 582, 648), (834, 648, 582, 829), (635, 587, 581, 647), (646, 580, 597, 645), (1054, 1051, 580, 646), (659, 611, 613, 661), (1022, 1019, 614, 662), (660, 612, 610, 658), (865, 655, 607, 862), (761, 754, 609, 657), (837, 654, 606, 830), (593, 611, 609, 591), (594, 612, 614, 596), (584, 602, 603, 585), (1482, 585, 603, 1483), (597, 615, 605, 587), (753, 755, 610, 592), (581, 599, 600, 582), (829, 582, 600, 831), (587, 605, 599, 581), (580, 598, 615, 597), (1051, 1052, 598, 580), (838, 678, 624, 832), (762, 756, 627, 681), (866, 679, 625, 863), (684, 630, 628, 682), (1023, 1020, 632, 686), (683, 629, 631, 685), (659, 629, 627, 657), (660, 630, 632, 662), (668, 620, 621, 669), (1486, 669, 621, 1484), (663, 633, 623, 653), (760, 757, 628, 658), (665, 617, 618, 666), (836, 666, 618, 833), (653, 623, 617, 665), (664, 616, 633, 663), (1055, 1053, 616, 664), (1050, 1054, 646, 563), (563, 646, 645, 579), (564, 635, 647, 565), (827, 566, 648, 834), (565, 647, 648, 566), (751, 758, 640, 574), (579, 645, 635, 564), (1481, 572, 651, 1485), (570, 650, 651, 572), (576, 642, 644, 578), (575, 641, 639, 573), (828, 588, 636, 835), (752, 759, 639, 591), (861, 589, 637, 864), (594, 642, 640, 592), (1018, 1021, 644, 596), (593, 641, 643, 595), (1052, 1055, 664, 598), (598, 664, 663, 615), (605, 653, 665, 599), (831, 600, 666, 836), (599, 665, 666, 600), (755, 760, 658, 610), (615, 663, 653, 605), (1483, 603, 669, 1486), (602, 668, 669, 603), (612, 660, 662, 614), (611, 659, 657, 609), (832, 624, 654, 837), (756, 761, 657, 627), (863, 625, 655, 865), (630, 660, 658, 628), (1020, 1022, 662, 632), (629, 659, 661, 631), (60, 683, 685, 79), (1037, 1023, 686, 78), (62, 684, 682, 70), (847, 42, 679, 866), (768, 762, 681, 68), (814, 20, 678, 838), (629, 683, 681, 627), (630, 684, 686, 632), (620, 674, 675, 621), (1484, 621, 675, 1487), (633, 687, 677, 623), (757, 763, 682, 628), (617, 671, 672, 618), (833, 618, 672, 839), (623, 677, 671, 617), (616, 670, 687, 633), (1053, 1056, 670, 616), (62, 697, 699, 78), (705, 696, 698, 706), (1037, 78, 699, 1039), (710, 697, 695, 709), (60, 696, 694, 68), (743, 764, 695, 70), (844, 33, 693, 867), (814, 42, 692, 840), (1159, 21, 690, 1181), (807, 3, 688, 841), (766, 765, 694, 704), (770, 766, 704, 75), (66, 710, 709, 74), (67, 705, 706, 83), (697, 710, 711, 699), (1039, 699, 711, 1040), (696, 705, 704, 694), (764, 767, 709, 695), (867, 693, 703, 869), (840, 692, 702, 842), (1181, 690, 701, 1182), (841, 688, 700, 843), (798, 801, 741, 738), (774, 800, 740, 716), (800, 799, 739, 740), (777, 798, 738, 714), (791, 797, 737, 731), (772, 796, 736, 712), (790, 795, 735, 730), (789, 794, 734, 729), (786, 793, 733, 726), (785, 792, 732, 725), (794, 791, 731, 734), (796, 790, 730, 736), (787, 789, 729, 727), (795, 788, 728, 735), (792, 787, 727, 732), (788, 786, 726, 728), (773, 785, 725, 715), (793, 784, 724, 733), (780, 783, 723, 720), (776, 782, 722, 713), (782, 781, 721, 722), (779, 780, 720, 719), (783, 773, 715, 723), (1043, 779, 719, 1041), (801, 775, 717, 741), (781, 778, 718, 721), (927, 774, 716, 924), (784, 776, 713, 724), (797, 777, 714, 737), (799, 772, 712, 739), (698, 921, 922, 706), (716, 740, 766, 770), (740, 739, 765, 766), (714, 738, 764, 743), (731, 737, 763, 757), (712, 736, 762, 768), (730, 735, 761, 756), (778, 928, 923, 718), (726, 733, 759, 752), (956, 927, 924, 952), (718, 923, 925, 744), (736, 730, 756, 762), (727, 729, 755, 753), (735, 728, 754, 761), (952, 924, 926, 955), (728, 726, 752, 754), (715, 725, 751, 769), (733, 724, 750, 759), (954, 900, 927, 956), (713, 722, 748, 742), (722, 721, 747, 748), (719, 720, 746, 745), (723, 715, 769, 749), (1041, 719, 745, 1042), (741, 717, 771, 767), (721, 718, 744, 747), (924, 716, 770, 926), (724, 713, 742, 750), (737, 714, 743, 763), (739, 712, 768, 765), (688, 3, 772, 799), (678, 20, 777, 797), (562, 7, 776, 784), (900, 28, 774, 927), (540, 24, 778, 781), (708, 30, 775, 801), (1007, 26, 779, 1043), (556, 23, 773, 783), (26, 541, 780, 779), (551, 540, 781, 782), (7, 551, 782, 776), (541, 556, 783, 780), (634, 562, 784, 793), (23, 568, 785, 773), (604, 586, 786, 788), (636, 588, 787, 792), (652, 604, 788, 795), (588, 606, 789, 787), (676, 622, 790, 796), (654, 624, 791, 794), (568, 636, 792, 785), (586, 634, 793, 786), (606, 654, 794, 789), (622, 652, 795, 790), (3, 676, 796, 772), (624, 678, 797, 791), (20, 691, 798, 777), (700, 688, 799, 800), (28, 700, 800, 774), (24, 898, 928, 778), (693, 841, 843, 703), (24, 816, 929, 898), (33, 807, 841, 693), (20, 814, 840, 691), (620, 833, 839, 674), (42, 814, 838, 679), (625, 832, 837, 655), (602, 831, 836, 668), (589, 828, 835, 637), (570, 827, 834, 650), (668, 836, 833, 620), (679, 838, 832, 625), (584, 829, 831, 602), (655, 837, 830, 607), (650, 834, 829, 584), (607, 830, 828, 589), (39, 811, 827, 570), (637, 835, 826, 569), (7, 808, 825, 551), (43, 815, 824, 557), (557, 824, 823, 542), (551, 825, 822, 540), (88, 820, 806, 15), (15, 806, 803, 9), (91, 821, 805, 86), (9, 803, 804, 13), (1359, 1366, 813, 18), (1007, 1027, 817, 26), (540, 822, 816, 24), (708, 842, 819, 30), (1009, 1028, 819, 47), (542, 823, 817, 45), (1, 802, 820, 88), (703, 843, 818, 46), (569, 826, 815, 43), (35, 809, 821, 91), (1362, 1367, 812, 40), (40, 812, 813, 41), (674, 839, 804, 38), (86, 805, 810, 37), (1048, 1057, 809, 35), (1103, 1104, 807, 33), (692, 868, 870, 702), (1138, 867, 869, 1139), (42, 847, 868, 692), (1125, 844, 867, 1138), (874, 847, 866, 889), (46, 818, 930, 902), (1131, 851, 931, 1141), (44, 849, 932, 903), (888, 865, 862, 885), (1163, 878, 933, 1183), (1137, 864, 860, 1136), (1128, 848, 859, 1135), (34, 845, 858, 558), (558, 858, 857, 543), (1135, 859, 856, 1134), (91, 90, 855, 854), (1155, 1105, 844, 1125), (1148, 1060, 846, 1127), (1136, 860, 848, 1128), (1139, 869, 851, 1131), (1134, 856, 850, 1130), (1147, 1029, 852, 1132), (702, 870, 852, 47), (543, 857, 849, 44), (1010, 1030, 850, 45), (1127, 846, 854, 1133), (32, 853, 855, 90), (1158, 873, 880, 1165), (1188, 1031, 879, 1164), (1166, 881, 877, 1162), (1176, 891, 878, 1163), (1168, 883, 875, 1160), (1191, 1061, 873, 1158), (1197, 1106, 871, 1156), (1167, 882, 881, 1166), (1160, 875, 882, 1167), (1172, 887, 883, 1168), (1170, 885, 884, 1169), (1173, 888, 885, 1170), (1174, 889, 886, 1171), (1169, 884, 887, 1172), (1171, 886, 888, 1173), (1159, 874, 889, 1174), (1156, 871, 890, 1175), (1175, 890, 891, 1176), (1202, 876, 934, 1230), (847, 874, 896, 868), (1199, 872, 895, 1228), (1228, 895, 894, 1227), (1206, 1226, 893, 880), (1229, 897, 879, 1205), (1227, 894, 876, 1202), (1233, 1032, 877, 1203), (1225, 892, 893, 1226), (79, 909, 921, 698), (79, 685, 920, 909), (631, 661, 919, 917), (595, 643, 918, 915), (685, 631, 917, 920), (661, 613, 916, 919), (613, 595, 915, 916), (643, 577, 914, 918), (941, 908, 913, 944), (944, 913, 912, 943), (64, 906, 910, 80), (706, 922, 911, 83), (943, 912, 910, 942), (577, 76, 908, 914), (67, 907, 905, 75), (940, 906, 904, 939), (744, 925, 904, 72), (955, 926, 905, 963), (964, 907, 911, 966), (816, 44, 903, 929), (851, 46, 902, 931), (818, 28, 900, 930), (1161, 25, 899, 1184), (1245, 964, 966, 1247), (1271, 955, 963, 1244), (1258, 940, 939, 1257), (1261, 943, 942, 1260), (1262, 944, 943, 1261), (1259, 941, 944, 1262), (1230, 934, 962, 1231), (1183, 933, 961, 1185), (903, 932, 960, 938), (1141, 931, 959, 1143), (902, 930, 958, 937), (960, 1142, 1280, 1276), (962, 1186, 1281, 1278), (953, 1185, 1282, 1242), (1243, 954, 956, 1272), (1270, 952, 955, 1271), (1272, 956, 952, 1270), (928, 971, 969, 923), (921, 967, 968, 922), (909, 965, 967, 921), (909, 920, 951, 965), (917, 919, 950, 948), (915, 918, 949, 946), (920, 917, 948, 951), (919, 916, 947, 950), (916, 915, 946, 947), (918, 914, 945, 949), (906, 940, 942, 910), (922, 968, 966, 911), (914, 908, 941, 945), (907, 964, 963, 905), (925, 970, 939, 904), (929, 903, 938, 957), (931, 902, 937, 959), (930, 900, 954, 958), (1184, 899, 936, 1186), (1026, 990, 988, 1024), (1024, 988, 989, 1025), (1034, 997, 990, 1026), (1013, 977, 980, 1016), (1016, 980, 979, 1015), (1015, 979, 978, 1014), (1012, 976, 975, 1011), (1025, 989, 998, 1035), (1036, 999, 1001, 1038), (1282, 1277, 995, 1187), (1256, 1276, 994, 974), (1279, 1275, 993, 1145), (1255, 1274, 992, 973), (1253, 1273, 991, 972), (1253, 972, 1006, 1252), (1250, 1004, 1005, 1251), (1252, 1006, 1004, 1250), (1248, 1002, 1003, 1249), (1246, 1000, 1002, 1248), (1246, 1269, 987, 1000), (1266, 1268, 986, 984), (1264, 1267, 985, 982), (1269, 1266, 984, 987), (1268, 1265, 983, 986), (1265, 1264, 982, 983), (1267, 1263, 981, 985), (1258, 976, 978, 1260), (1249, 1003, 1001, 1247), (1263, 1259, 977, 981), (1245, 999, 998, 1244), (1251, 1005, 975, 1257), (1273, 1256, 974, 991), (1275, 1255, 973, 993), (1274, 1243, 997, 992), (66, 1036, 1038, 82), (771, 1025, 1035, 74), (65, 1012, 1011, 73), (549, 1015, 1014, 81), (561, 1016, 1015, 549), (77, 1013, 1016, 561), (30, 1034, 1026, 775), (717, 1024, 1025, 771), (775, 1026, 1024, 717), (1241, 1238, 1032, 1233), (1187, 995, 1031, 1188), (1235, 1237, 1030, 1010), (1145, 993, 1029, 1147), (973, 992, 1028, 1009), (961, 1214, 1283, 1277), (1142, 1231, 1284, 1280), (1006, 1043, 1041, 1004), (1002, 1039, 1040, 1003), (1000, 1037, 1039, 1002), (1000, 987, 1023, 1037), (984, 986, 1022, 1020), (982, 985, 1021, 1018), (987, 984, 1020, 1023), (986, 983, 1019, 1022), (983, 982, 1018, 1019), (985, 981, 1017, 1021), (976, 1012, 1014, 978), (1003, 1040, 1038, 1001), (981, 977, 1013, 1017), (999, 1036, 1035, 998), (1005, 1042, 1011, 975), (1236, 1235, 1010, 1027), (993, 973, 1009, 1029), (992, 997, 1034, 1028), (1240, 1234, 1008, 1189), (1177, 892, 1062, 1190), (974, 994, 1237, 1235), (1150, 1080, 1060, 1148), (1120, 853, 1059, 1149), (32, 802, 1058, 1049), (1071, 1079, 1057, 1048), (1075, 1078, 1056, 1053), (1074, 1077, 1055, 1052), (1072, 1076, 1054, 1050), (1077, 1075, 1053, 1055), (1073, 1074, 1052, 1051), (1076, 1073, 1051, 1054), (1070, 1072, 1050, 1047), (853, 32, 1049, 1059), (1080, 1071, 1048, 1060), (1078, 1063, 1045, 1056), (1079, 1070, 1047, 1057), (802, 1, 1045, 1058), (1098, 1089, 1070, 1079), (1097, 1082, 1063, 1078), (1099, 1090, 1071, 1080), (1089, 1091, 1072, 1070), (1095, 1092, 1073, 1076), (1092, 1093, 1074, 1073), (1096, 1094, 1075, 1077), (1091, 1095, 1076, 1072), (1093, 1096, 1077, 1074), (1094, 1097, 1078, 1075), (1090, 1098, 1079, 1071), (1152, 1099, 1080, 1150), (1194, 1100, 1081, 1192), (1190, 1062, 1068, 1193), (1149, 1059, 1067, 1151), (1049, 1058, 1066, 1065), (1059, 1049, 1065, 1067), (1058, 1045, 1063, 1066), (991, 974, 1235, 1236), (1154, 1118, 1099, 1152), (1109, 1117, 1098, 1090), (1113, 1116, 1097, 1094), (1112, 1115, 1096, 1093), (1110, 1114, 1095, 1091), (1115, 1113, 1094, 1096), (1111, 1112, 1093, 1092), (1114, 1111, 1092, 1095), (1108, 1110, 1091, 1089), (1118, 1109, 1090, 1099), (1116, 1101, 1082, 1097), (1117, 1108, 1089, 1098), (1193, 1068, 1087, 1195), (1151, 1067, 1086, 1153), (1065, 1066, 1085, 1084), (1067, 1065, 1084, 1086), (1066, 1063, 1082, 1085), (808, 7, 1108, 1117), (676, 3, 1101, 1116), (845, 34, 1109, 1118), (7, 562, 1110, 1108), (634, 586, 1111, 1114), (586, 604, 1112, 1111), (652, 622, 1113, 1115), (562, 634, 1114, 1110), (604, 652, 1115, 1112), (622, 676, 1116, 1113), (34, 808, 1117, 1109), (1126, 845, 1118, 1154), (1157, 872, 1119, 1196), (1195, 1087, 1106, 1197), (1153, 1086, 1105, 1155), (1084, 1085, 1104, 1103), (1086, 1084, 1103, 1105), (1085, 1082, 1101, 1104), (1222, 1153, 1155, 1224), (1199, 1126, 1154, 1223), (1220, 1151, 1153, 1222), (1218, 1149, 1151, 1220), (1221, 1152, 1150, 1219), (1225, 1120, 1149, 1218), (994, 1144, 1239, 1237), (1215, 1145, 1147, 1216), (1237, 1239, 1146, 1030), (1283, 1279, 1145, 1215), (1276, 1280, 1144, 994), (1213, 1141, 1143, 1214), (932, 1140, 1142, 960), (853, 1120, 1121, 855), (1030, 1146, 1130, 850), (857, 1122, 1129, 849), (870, 1124, 1132, 852), (854, 855, 1121, 1133), (858, 1123, 1122, 857), (845, 1126, 1123, 858), (849, 1129, 1140, 932), (1200, 1127, 1133, 1206), (1216, 1147, 1132, 1205), (1207, 1134, 1130, 1203), (1212, 1139, 1131, 1204), (1209, 1136, 1128, 1201), (1217, 1148, 1127, 1200), (1224, 1155, 1125, 1198), (1208, 1135, 1134, 1207), (1201, 1128, 1135, 1208), (1210, 1137, 1136, 1209), (1204, 1131, 1141, 1213), (1198, 1125, 1138, 1211), (1211, 1138, 1139, 1212), (1088, 1195, 1197, 1107), (6, 1157, 1196, 1102), (1069, 1193, 1195, 1088), (1102, 1196, 1194, 1083), (1044, 1190, 1193, 1069), (1083, 1194, 1192, 1064), (1064, 1192, 1191, 1046), (0, 1177, 1190, 1044), (1238, 1240, 1189, 1032), (996, 1187, 1188, 1033), (1242, 1282, 1187, 996), (934, 1184, 1186, 962), (901, 1183, 1185, 953), (876, 1161, 1184, 934), (689, 1175, 1176, 707), (2, 1156, 1175, 689), (21, 1159, 1174, 673), (619, 1171, 1173, 667), (583, 1169, 1172, 649), (673, 1174, 1171, 619), (667, 1173, 1170, 601), (601, 1170, 1169, 583), (649, 1172, 1168, 567), (22, 1160, 1167, 555), (555, 1167, 1166, 538), (1107, 1197, 1156, 2), (1046, 1191, 1158, 4), (567, 1168, 1160, 22), (707, 1176, 1163, 29), (538, 1166, 1162, 27), (1033, 1188, 1164, 31), (4, 1158, 1165, 92), (29, 1163, 1183, 901), (896, 1181, 1182, 897), (874, 1159, 1181, 896), (872, 1157, 1180, 895), (895, 1180, 1179, 894), (880, 893, 1178, 1165), (897, 1182, 1164, 879), (894, 1179, 1161, 876), (1032, 1189, 1162, 877), (892, 1177, 1178, 893), (890, 1211, 1212, 891), (871, 1198, 1211, 890), (878, 1204, 1213, 933), (887, 1210, 1209, 883), (875, 1201, 1208, 882), (882, 1208, 1207, 881), (1106, 1224, 1198, 871), (1061, 1217, 1200, 873), (883, 1209, 1201, 875), (891, 1212, 1204, 878), (881, 1207, 1203, 877), (1031, 1216, 1205, 879), (873, 1200, 1206, 880), (933, 1213, 1214, 961), (1277, 1283, 1215, 995), (995, 1215, 1216, 1031), (892, 1225, 1218, 1062), (1100, 1221, 1219, 1081), (1062, 1218, 1220, 1068), (1144, 1232, 1241, 1239), (1068, 1220, 1222, 1087), (872, 1199, 1223, 1119), (1087, 1222, 1224, 1106), (1239, 1241, 1233, 1146), (1280, 1284, 1232, 1144), (1140, 1230, 1231, 1142), (1120, 1225, 1226, 1121), (1146, 1233, 1203, 1130), (1122, 1227, 1202, 1129), (1124, 1229, 1205, 1132), (1133, 1121, 1226, 1206), (1123, 1228, 1227, 1122), (1126, 1199, 1228, 1123), (1129, 1202, 1230, 1140), (1214, 1143, 1279, 1283), (1186, 936, 1254, 1281), (958, 954, 1243, 1274), (959, 937, 1255, 1275), (957, 938, 1256, 1273), (970, 1251, 1257, 939), (964, 1245, 1244, 963), (945, 941, 1259, 1263), (968, 1249, 1247, 966), (940, 1258, 1260, 942), (949, 945, 1263, 1267), (947, 946, 1264, 1265), (950, 947, 1265, 1268), (951, 948, 1266, 1269), (946, 949, 1267, 1264), (948, 950, 1268, 1266), (965, 951, 1269, 1246), (965, 1246, 1248, 967), (967, 1248, 1249, 968), (971, 1252, 1250, 969), (969, 1250, 1251, 970), (935, 1253, 1252, 971), (935, 957, 1273, 1253), (937, 958, 1274, 1255), (1143, 959, 1275, 1279), (938, 960, 1276, 1256), (1185, 961, 1277, 1282), (1231, 962, 1278, 1284), (990, 1272, 1270, 988), (988, 1270, 1271, 989), (997, 1243, 1272, 990), (977, 1259, 1262, 980), (980, 1262, 1261, 979), (979, 1261, 1260, 978), (976, 1258, 1257, 975), (989, 1271, 1244, 998), (999, 1245, 1247, 1001), (626, 1300, 1303, 680), (608, 1299, 1302, 656), (571, 1297, 1301, 638), (656, 1302, 1300, 626), (590, 1298, 1299, 608), (638, 1301, 1298, 590), (53, 1293, 1297, 571), (19, 1285, 1287, 84), (1453, 1290, 1295, 1454), (1456, 1328, 1296, 1443), (680, 1303, 1295, 54), (1460, 1368, 1294, 1442), (51, 1292, 1296, 59), (1323, 1329, 1291, 49), (49, 1291, 1292, 51), (84, 1287, 1286, 11), (1361, 1369, 1288, 17), (1452, 1289, 1290, 1453), (1451, 1285, 1289, 1452), (1469, 1304, 1305, 1470), (1470, 1305, 1306, 1471), (1496, 1370, 1314, 1479), (1488, 1330, 1315, 1480), (1471, 1306, 1307, 1472), (1447, 1319, 1322, 1450), (1446, 1318, 1321, 1449), (1444, 1316, 1320, 1448), (1449, 1321, 1319, 1447), (1445, 1317, 1318, 1446), (1448, 1320, 1317, 1445), (1441, 1313, 1316, 1444), (1451, 1304, 1309, 1438), (1450, 1322, 1307, 1454), (1440, 1312, 1315, 1443), (1455, 1331, 1311, 1439), (1439, 1311, 1312, 1440), (1438, 1309, 1308, 1437), (1512, 1371, 1310, 1508), (1383, 1461, 1463, 1394), (1491, 1339, 1330, 1488), (1334, 1338, 1329, 1323), (1457, 1337, 1328, 1456), (1337, 1333, 1326, 1328), (1490, 1332, 1325, 1489), (1332, 1335, 1324, 1325), (50, 1324, 1327, 58), (1341, 1344, 1335, 1332), (1493, 1341, 1332, 1490), (1346, 1342, 1333, 1337), (1458, 1346, 1337, 1457), (1343, 1347, 1338, 1334), (1492, 1348, 1339, 1491), (1510, 1349, 1340, 1509), (1324, 1335, 1336, 1327), (1511, 1358, 1349, 1510), (1495, 1357, 1348, 1492), (1394, 1463, 1464, 1407), (1459, 1355, 1346, 1458), (1355, 1351, 1342, 1346), (1494, 1350, 1341, 1493), (1350, 1353, 1344, 1341), (1335, 1344, 1345, 1336), (40, 41, 1353, 1350), (1475, 40, 1350, 1494), (1294, 56, 1351, 1355), (1442, 1294, 1355, 1459), (17, 1288, 1356, 1352), (1479, 1314, 1357, 1495), (1508, 1310, 1358, 1511), (1344, 1353, 1354, 1345), (1503, 1407, 1370, 1496), (1410, 1406, 1369, 1361), (1464, 1405, 1368, 1460), (1399, 1404, 1367, 1362), (1398, 1403, 1366, 1359), (41, 1363, 1365, 55), (1405, 1401, 1364, 1368), (1403, 1400, 1363, 1366), (1502, 1399, 1362, 1497), (1404, 1409, 1360, 1367), (1409, 1398, 1359, 1360), (1411, 1413, 1374, 1372), (1419, 1411, 1372, 1380), (1505, 1414, 1375, 1498), (1418, 1415, 1376, 1379), (1420, 1416, 1377, 1381), (1413, 1418, 1379, 1374), (1414, 1419, 1380, 1375), (1466, 1420, 1381, 1461), (1412, 1421, 1382, 1373), (1504, 1422, 1383, 1499), (1465, 1423, 1384, 1462), (1387, 1376, 1378, 1389), (1400, 1387, 1389, 1402), (1372, 1374, 1385, 1396), (1380, 1372, 1396, 1391), (1498, 1375, 1386, 1500), (1379, 1376, 1387, 1390), (1381, 1377, 1388, 1392), (1374, 1379, 1390, 1385), (1375, 1380, 1391, 1386), (1461, 1381, 1392, 1463), (1373, 1382, 1393, 1397), (1499, 1383, 1394, 1501), (1435, 1467, 1466, 1422), (1363, 1400, 1402, 1365), (1396, 1385, 1398, 1409), (1391, 1396, 1409, 1404), (1500, 1386, 1399, 1502), (1390, 1387, 1400, 1403), (1392, 1388, 1401, 1405), (1385, 1390, 1403, 1398), (1386, 1391, 1404, 1399), (1463, 1392, 1405, 1464), (1397, 1393, 1406, 1410), (1501, 1394, 1407, 1503), (1393, 1395, 1408, 1406), (1468, 1436, 1423, 1465), (1507, 1435, 1422, 1504), (1313, 1441, 1467, 1435), (1467, 1433, 1420, 1466), (1286, 1437, 1468, 1434), (1426, 1431, 1418, 1413), (1433, 1429, 1416, 1420), (1431, 1428, 1415, 1418), (1288, 1508, 1511, 1356), (1432, 1424, 1411, 1419), (1424, 1426, 1413, 1411), (1376, 1415, 1417, 1378), (10, 14, 1426, 1424), (810, 10, 1424, 1432), (1473, 37, 1427, 1506), (811, 39, 1428, 1431), (1293, 53, 1429, 1433), (14, 811, 1431, 1426), (37, 810, 1432, 1427), (1441, 1293, 1433, 1467), (11, 1286, 1434, 1425), (1478, 1313, 1435, 1507), (1437, 1308, 1436, 1468), (1415, 1428, 1430, 1417), (1421, 1465, 1462, 1382), (1422, 1466, 1461, 1383), (1407, 1464, 1460, 1370), (1314, 1442, 1459, 1357), (1357, 1459, 1458, 1348), (1348, 1458, 1457, 1339), (1339, 1457, 1456, 1330), (1287, 1438, 1437, 1286), (1291, 1439, 1440, 1292), (1329, 1455, 1439, 1291), (1292, 1440, 1443, 1296), (1303, 1450, 1454, 1295), (1285, 1451, 1438, 1287), (1293, 1441, 1444, 1297), (1301, 1448, 1445, 1298), (1298, 1445, 1446, 1299), (1302, 1449, 1447, 1300), (1297, 1444, 1448, 1301), (1299, 1446, 1449, 1302), (1300, 1447, 1450, 1303), (1304, 1451, 1452, 1305), (1305, 1452, 1453, 1306), (1370, 1460, 1442, 1314), (1330, 1456, 1443, 1315), (1306, 1453, 1454, 1307), (52, 1478, 1507, 1430), (1308, 1473, 1506, 1436), (1436, 1506, 1505, 1423), (1430, 1507, 1504, 1417), (1389, 1501, 1503, 1402), (1395, 1500, 1502, 1408), (1378, 1499, 1501, 1389), (1384, 1498, 1500, 1395), (1417, 1504, 1499, 1378), (1423, 1505, 1498, 1384), (1408, 1502, 1497, 1371), (1402, 1503, 1496, 1365), (55, 1479, 1495, 1354), (1310, 1475, 1494, 1358), (1358, 1494, 1493, 1349), (1354, 1495, 1492, 1345), (1345, 1492, 1491, 1336), (1349, 1493, 1490, 1340), (1340, 1490, 1489, 1331), (1336, 1491, 1488, 1327), (38, 1471, 1472, 57), (1327, 1488, 1480, 58), (1365, 1496, 1479, 55), (36, 1470, 1471, 38), (87, 1469, 1470, 36), (1319, 1484, 1487, 1322), (1318, 1483, 1486, 1321), (1316, 1481, 1485, 1320), (1321, 1486, 1484, 1319), (1317, 1482, 1483, 1318), (1320, 1485, 1482, 1317), (1313, 1478, 1481, 1316), (1304, 1469, 1474, 1309), (1322, 1487, 1472, 1307), (1312, 1477, 1480, 1315), (1331, 1489, 1476, 1311), (1311, 1476, 1477, 1312), (1309, 1474, 1473, 1308), (1371, 1497, 1475, 1310), (1347, 1510, 1509, 1338), (1369, 1512, 1508, 1288)])
me_cube_006.use_remesh_preserve_volume = False
me_cube_006.use_remesh_preserve_attributes = False
me_cube_006.use_mirror_vertex_groups = False
me_cube_006.update()

# ---- objects
ob_cube_003 = bpy.data.objects.new('Cube.003', me_cube_006)

# ---- transforms, parenting, visibility, modifiers, constraints
ob_cube_003.location = (0.0, 0.0, 0.0)
ob_cube_003.lineart.crease_threshold = 0.0

# ---- collection membership
col_collection_1.objects.link(ob_cube_003)

# ---- scene / render settings (as saved in the file)
scene.frame_start = 1; scene.frame_end = 250; scene.frame_set(1)
scene.render.engine = 'BLENDER_EEVEE_NEXT'
scene.render.resolution_percentage = 50
scene.render.dither_intensity = 0.0
scene.cycles.use_denoising = False
scene.cycles.samples = 128
scene.cycles.sampling_pattern = 'TABULATED_SOBOL'
scene.cycles.use_adaptive_sampling = False
scene.cycles.use_light_tree = False
scene.cycles.blur_glossy = 0.0
scene.cycles.sample_clamp_indirect = 0.0
scene.view_settings.view_transform = 'Standard'
bpy.context.view_layer.update()

# ---- added for rendering (the .blend has no active camera and no usable light): camera, sun
cam_auto = bpy.data.cameras.new('AutoCamera')
cam_auto.lens = 50.0
cam_auto.sensor_width = 36.0
cam_auto.clip_end = 1000.0
ob_auto_camera = bpy.data.objects.new('AutoCamera', cam_auto)
scene.collection.objects.link(ob_auto_camera)
ob_auto_camera.location = (12.1865, -20.1163, 14.0318)
ob_auto_camera.rotation_euler = (1.09748, -7.21219e-08, 0.694738)
scene.camera = ob_auto_camera
light_auto_sun = bpy.data.lights.new('AutoSun', 'SUN')
light_auto_sun.energy = 3.0
light_auto_sun.angle = 0.0523599
ob_auto_sun = bpy.data.objects.new('AutoSun', light_auto_sun)
scene.collection.objects.link(ob_auto_sun)
ob_auto_sun.rotation_euler = (0.872665, 0.174533, 0.523599)
bpy.context.view_layer.update()
